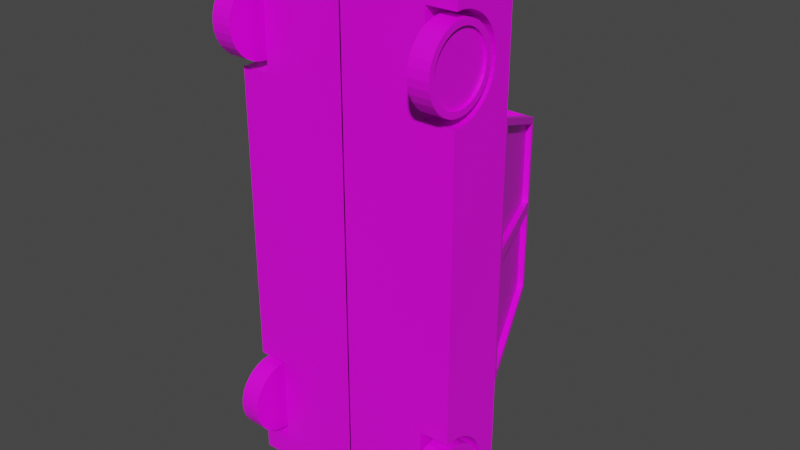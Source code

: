# Source: car.blend  (saved by Blender 2.80.75; exported with 4.5.12 LTS)
import bpy
from mathutils import Matrix  # noqa: F401  (used for matrix-valued properties, if any)

bpy.ops.wm.read_factory_settings(use_empty=True)
scene = bpy.context.scene
scene.name = 'Scene'

# ---- collections
col_collection = bpy.data.collections.new('Collection'); scene.collection.children.link(col_collection)

# ---- images (referenced by path relative to the original .blend; pixels are not part of the script)
import os
ASSET_DIR = os.environ.get("B2B_ASSET_DIR", "")  # directory of the original .blend (textures are referenced by path, not embedded)
HERE = os.path.dirname(os.path.abspath(__file__))  # packed textures are extracted next to this script under _unpacked/

def load_image(name, relpath, width, height, colorspace="sRGB"):
    """Load a texture the original file referenced (path relative to the .blend, or extracted next to this script)."""
    p = next((c for c in (os.path.join(HERE, relpath), os.path.join(ASSET_DIR, relpath)) if relpath and os.path.exists(c)), "")
    if p:
        img = bpy.data.images.load(p, check_existing=True)
        img.name = name
    else:  # same state as the original file: an image datablock whose file is absent (Cycles renders it pink)
        img = bpy.data.images.new(name, width, height)
        img.source = "FILE"
        img.filepath = "//" + (relpath or name)
    img.colorspace_settings.name = colorspace
    return img
img_cartex_png = load_image('carTex.png', 'carTex.png', 1024, 1024, 'sRGB')

# ---- materials (node trees are filled in below, after node groups)
mat_material = bpy.data.materials.new('Material')
mat_material.alpha_threshold = 0.0
mat_material.use_transparent_shadow = False
mat_material.line_color = (0.0, 0.0, 0.0, 1.0)

# ---- material node trees
mat_material.use_nodes = True; mat_material.node_tree.nodes.clear()
_N = mat_material.node_tree.nodes; _L = mat_material.node_tree.links
n0 = _N.new('ShaderNodeOutputMaterial'); n0.name = 'Material Output'; n0.location = (300, 300)
n1 = _N.new('ShaderNodeBsdfPrincipled'); n1.name = 'Principled BSDF'; n1.location = (10, 300)
n1.distribution = 'GGX'
n1.subsurface_method = 'BURLEY'
n1.inputs[2].default_value = 0.4
n1.inputs[3].default_value = 1.45
n1.inputs[27].default_value = (0.0, 0.0, 0.0, 1.0)
n1.inputs[28].default_value = 1.0
n2 = _N.new('ShaderNodeTexImage'); n2.name = 'Image Texture'; n2.location = (-280, 280)
n2.image = img_cartex_png
_L.new(n1.outputs[0], n0.inputs[0])
_L.new(n2.outputs[0], n1.inputs[0])
n0.is_active_output = True

# ---- world
world_world = bpy.data.worlds.new('World'); scene.world = world_world
world_world.use_nodes = True; world_world.node_tree.nodes.clear()
_N = world_world.node_tree.nodes; _L = world_world.node_tree.links
n0 = _N.new('ShaderNodeOutputWorld'); n0.name = 'World Output'; n0.location = (300, 300)
n1 = _N.new('ShaderNodeBackground'); n1.name = 'Background'; n1.location = (10, 300)
n1.inputs[0].default_value = (0.05088, 0.05088, 0.05088, 1.0)
_L.new(n1.outputs[0], n0.inputs[0])
n0.is_active_output = True
world_world.color = (0.05088, 0.05088, 0.05088)
world_world.use_sun_shadow = False
world_world.sun_shadow_jitter_overblur = 0.0

# ---- meshes
me_cube = bpy.data.meshes.new('Cube')
me_cube.from_pydata([(1.244, -0.4365, 2.127), (1.244, -0.4365, 3.463), (1.244, -0.3063, 3.45), (1.244, -0.181, 3.412), (1.244, -0.06558, 3.35), (1.244, 0.0356, 3.267), (1.244, 0.1186, 3.166), (1.244, 0.1803, 3.05), (1.244, 0.2183, 2.925), (1.244, 0.2312, 2.795), (1.244, 0.2183, 2.665), (1.244, 0.1803, 2.539), (1.244, 0.1186, 2.424), (1.244, 0.0356, 2.323), (1.244, -0.06558, 2.24), (1.244, -0.181, 2.178), (1.244, -0.3063, 2.14), (1.244, -0.4365, -3.522), (1.244, -0.4365, -2.186), (1.244, -0.3063, -2.199), (1.244, -0.181, -2.237), (1.244, -0.06558, -2.299), (1.244, 0.0356, -2.382), (1.244, 0.1186, -2.483), (1.244, 0.1803, -2.598), (1.244, 0.2183, -2.724), (1.244, 0.2312, -2.854), (1.244, 0.2183, -2.984), (1.244, 0.1803, -3.109), (1.244, 0.1186, -3.225), (1.244, 0.0356, -3.326), (1.244, -0.06558, -3.409), (1.244, -0.181, -3.471), (1.244, -0.3063, -3.509), (1.588, 0.1501, -3.862), (1.588, -0.1501, -3.862), (1.231, 0.1911, 3.862), (1.231, -0.1911, 3.862), (-0.009985, 0.5062, -3.862), (-0.009985, -0.5062, -3.862), (-0.009985, 0.5062, 3.862), (-0.009985, -0.5062, 3.862), (-0.009985, -0.5062, 1.963), (1.527, 0.6011, 1.925), (1.676, -0.5062, 1.963), (-0.009985, 0.5062, -1.754), (1.676, -0.5062, -1.754), (-0.009985, -0.5062, -1.754), (1.641, 0.591, -1.633), (1.055, 2.023, -1.2), (0.9502, 2.013, 1.361), (-0.00127, 2.013, 1.361), (-0.009985, 2.108, -1.269), (0.419, 0.1911, 3.862), (0.419, -0.1911, 3.862), (1.676, 0.5062, 3.862), (1.676, -0.5062, 3.862), (-0.009985, -0.5062, 0.1044), (1.642, 0.5875, 0.1884), (1.676, -0.5062, 0.1044), (1.054, 2.026, 0.1188), (-0.009985, 2.108, 0.02693), (1.676, 0.2312, -2.854), (1.676, 0.2183, -2.984), (1.676, 0.2183, -2.724), (1.676, 0.1803, -2.598), (1.676, 0.1186, -2.483), (1.676, 0.0356, -2.382), (1.676, -0.06558, -2.299), (1.676, -0.181, -2.237), (1.676, -0.3063, -2.199), (1.676, -0.4365, -2.186), (1.244, -0.5062, -2.193), (1.676, -0.5062, -2.193), (1.676, 0.1803, -3.109), (1.676, 0.1186, -3.225), (1.676, 0.0356, -3.326), (1.676, -0.06558, -3.409), (1.676, -0.181, -3.471), (1.676, -0.3063, -3.509), (1.676, -0.4365, -3.522), (1.244, -0.5062, -3.515), (1.676, -0.5062, -3.515), (1.676, 0.2312, 2.795), (1.676, 0.2183, 2.665), (1.676, 0.2183, 2.925), (1.676, 0.1803, 3.05), (1.676, 0.1186, 3.166), (1.676, 0.0356, 3.267), (1.676, -0.06558, 3.35), (1.676, -0.181, 3.412), (1.676, -0.3063, 3.45), (1.676, -0.4365, 3.463), (1.244, -0.5062, 3.456), (1.676, -0.5062, 3.456), (1.676, 0.1803, 2.539), (1.676, 0.1186, 2.424), (1.676, 0.0356, 2.323), (1.676, -0.06558, 2.24), (1.676, -0.181, 2.178), (1.676, -0.3063, 2.14), (1.676, -0.4365, 2.127), (1.244, -0.5062, 2.134), (1.676, -0.5062, 2.134), (0.3804, -0.2093, 3.913), (0.3804, 0.2093, 3.913), (1.27, 0.2093, 3.913), (1.27, -0.2093, 3.913), (0.4107, -0.195, 3.953), (0.4107, 0.195, 3.953), (1.24, 0.195, 3.953), (1.24, -0.195, 3.953), (1.642, 0.5875, 1.837), (-0.009985, 0.5062, 1.963), (1.054, 2.026, 1.262), (1.527, 0.5722, 1.853), (-0.00127, 1.984, 1.289), (0.9502, 1.984, 1.289), (1.641, 0.591, 0.008497), (1.676, 0.5062, 1.963), (1.055, 2.023, -0.06076), (1.021, 2.108, 1.323), (0.9426, 1.998, -1.303), (1.508, 0.6157, -1.721), (1.676, 0.5062, 0.1044), (1.021, 2.108, 0.02693), (1.574, 0.5595, 0.1884), (1.574, 0.5595, 1.837), (0.9855, 1.998, 0.1188), (0.9855, 1.998, 1.262), (0.987, 1.995, -1.2), (1.572, 0.563, -1.633), (1.572, 0.563, 0.008497), (0.987, 1.995, -0.06076), (1.676, 0.5062, -1.754), (1.021, 2.108, -1.269), (1.508, 0.5963, -1.657), (0.9426, 1.979, -1.239), (1.676, -0.5062, -3.862), (1.676, 0.5062, -3.862), (0.7939, -0.1501, -3.862), (0.7939, 0.1501, -3.862), (0.5774, -0.1501, -3.862), (1.191, 0.1501, -3.862), (1.191, -0.1501, -3.862), (0.5774, 0.1501, -3.862), (1.644, 0.1712, -3.934), (1.644, -0.1712, -3.934), (1.191, 0.1712, -3.934), (1.191, -0.1712, -3.934), (0.7382, -0.1712, -3.934), (0.7382, 0.1712, -3.934), (1.598, 0.154, -3.969), (1.598, -0.154, -3.969), (1.191, 0.154, -3.969), (1.191, -0.154, -3.969), (0.7836, -0.154, -3.969), (0.7836, 0.154, -3.969), (-1.244, -0.4365, 2.127), (-1.244, -0.4365, 3.463), (-1.244, -0.3063, 3.45), (-1.244, -0.181, 3.412), (-1.244, -0.06558, 3.35), (-1.244, 0.0356, 3.267), (-1.244, 0.1186, 3.166), (-1.244, 0.1803, 3.05), (-1.244, 0.2183, 2.925), (-1.244, 0.2312, 2.795), (-1.244, 0.2183, 2.665), (-1.244, 0.1803, 2.539), (-1.244, 0.1186, 2.424), (-1.244, 0.0356, 2.323), (-1.244, -0.06558, 2.24), (-1.244, -0.181, 2.178), (-1.244, -0.3063, 2.14), (-1.244, -0.4365, -3.522), (-1.244, -0.4365, -2.186), (-1.244, -0.3063, -2.199), (-1.244, -0.181, -2.237), (-1.244, -0.06558, -2.299), (-1.244, 0.0356, -2.382), (-1.244, 0.1186, -2.483), (-1.244, 0.1803, -2.598), (-1.244, 0.2183, -2.724), (-1.244, 0.2312, -2.854), (-1.244, 0.2183, -2.984), (-1.244, 0.1803, -3.109), (-1.244, 0.1186, -3.225), (-1.244, 0.0356, -3.326), (-1.244, -0.06558, -3.409), (-1.244, -0.181, -3.471), (-1.244, -0.3063, -3.509), (-1.588, 0.1501, -3.862), (-1.588, -0.1501, -3.862), (-1.231, 0.1911, 3.862), (-1.231, -0.1911, 3.862), (0.009985, 0.5062, -3.862), (0.009985, -0.5062, -3.862), (0.009985, 0.5062, 3.862), (0.009985, -0.5062, 3.862), (0.009985, -0.5062, 1.963), (-1.527, 0.6011, 1.925), (0.0, 0.6011, 1.925), (-1.676, -0.5062, 1.963), (0.009985, 0.5062, -1.754), (-1.676, -0.5062, -1.754), (0.009985, -0.5062, -1.754), (-1.641, 0.591, -1.633), (-1.055, 2.023, -1.2), (-0.9502, 2.013, 1.361), (0.00127, 2.013, 1.361), (0.009985, 2.108, -1.269), (-0.419, 0.1911, 3.862), (-0.419, -0.1911, 3.862), (-1.676, 0.5062, 3.862), (-1.676, -0.5062, 3.862), (0.009985, -0.5062, 0.1044), (-1.642, 0.5875, 0.1884), (-1.676, -0.5062, 0.1044), (-1.054, 2.026, 0.1188), (0.009985, 2.108, 0.02693), (-1.676, 0.2312, -2.854), (-1.676, 0.2183, -2.984), (-1.676, 0.2183, -2.724), (-1.676, 0.1803, -2.598), (-1.676, 0.1186, -2.483), (-1.676, 0.0356, -2.382), (-1.676, -0.06558, -2.299), (-1.676, -0.181, -2.237), (-1.676, -0.3063, -2.199), (-1.676, -0.4365, -2.186), (-1.244, -0.5062, -2.193), (-1.676, -0.5062, -2.193), (-1.676, 0.1803, -3.109), (-1.676, 0.1186, -3.225), (-1.676, 0.0356, -3.326), (-1.676, -0.06558, -3.409), (-1.676, -0.181, -3.471), (-1.676, -0.3063, -3.509), (-1.676, -0.4365, -3.522), (-1.244, -0.5062, -3.515), (-1.676, -0.5062, -3.515), (-1.676, 0.2312, 2.795), (-1.676, 0.2183, 2.665), (-1.676, 0.2183, 2.925), (-1.676, 0.1803, 3.05), (-1.676, 0.1186, 3.166), (-1.676, 0.0356, 3.267), (-1.676, -0.06558, 3.35), (-1.676, -0.181, 3.412), (-1.676, -0.3063, 3.45), (-1.676, -0.4365, 3.463), (-1.244, -0.5062, 3.456), (-1.676, -0.5062, 3.456), (-1.676, 0.1803, 2.539), (-1.676, 0.1186, 2.424), (-1.676, 0.0356, 2.323), (-1.676, -0.06558, 2.24), (-1.676, -0.181, 2.178), (-1.676, -0.3063, 2.14), (-1.676, -0.4365, 2.127), (-1.244, -0.5062, 2.134), (-1.676, -0.5062, 2.134), (-0.3804, -0.2093, 3.913), (-0.3804, 0.2093, 3.913), (-1.27, 0.2093, 3.913), (-1.27, -0.2093, 3.913), (-0.4107, -0.195, 3.953), (-0.4107, 0.195, 3.953), (-1.24, 0.195, 3.953), (-1.24, -0.195, 3.953), (-1.642, 0.5875, 1.837), (0.009985, 0.5062, 1.963), (0.0, 2.108, 1.323), (-1.054, 2.026, 1.262), (0.0, 0.5722, 1.853), (-1.527, 0.5722, 1.853), (0.00127, 1.984, 1.289), (-0.9502, 1.984, 1.289), (-1.641, 0.591, 0.008497), (-1.676, 0.5062, 1.963), (-1.055, 2.023, -0.06076), (-1.021, 2.108, 1.323), (-0.9426, 1.998, -1.303), (-1.508, 0.6157, -1.721), (-1.676, 0.5062, 0.1044), (-1.021, 2.108, 0.02693), (-1.574, 0.5595, 0.1884), (-1.574, 0.5595, 1.837), (-0.9855, 1.998, 0.1188), (-0.9855, 1.998, 1.262), (-0.987, 1.995, -1.2), (-1.572, 0.563, -1.633), (-1.572, 0.563, 0.008497), (-0.987, 1.995, -0.06076), (-1.676, 0.5062, -1.754), (0.0, 0.6157, -1.721), (-1.021, 2.108, -1.269), (0.0, 1.998, -1.303), (0.0, 0.5963, -1.657), (0.0, 1.979, -1.239), (-1.508, 0.5963, -1.657), (-0.9426, 1.979, -1.239), (-1.676, -0.5062, -3.862), (-1.676, 0.5062, -3.862), (0.0, -0.1501, -3.862), (0.0, 0.1501, -3.862), (-0.7939, -0.1501, -3.862), (-0.7939, 0.1501, -3.862), (-0.5774, -0.1501, -3.862), (-1.191, 0.1501, -3.862), (-1.191, -0.1501, -3.862), (-0.5774, 0.1501, -3.862), (-1.644, 0.1712, -3.934), (-1.644, -0.1712, -3.934), (-1.191, 0.1712, -3.934), (-1.191, -0.1712, -3.934), (-0.7382, -0.1712, -3.934), (-0.7382, 0.1712, -3.934), (-1.598, 0.154, -3.969), (-1.598, -0.154, -3.969), (-1.191, 0.154, -3.969), (-1.191, -0.154, -3.969), (-0.7836, -0.154, -3.969), (-0.7836, 0.154, -3.969)], [], [(0, 102, 103, 101), (1, 2, 91, 92), (2, 3, 90, 91), (3, 4, 89, 90), (4, 5, 88, 89), (5, 6, 87, 88), (6, 7, 86, 87), (7, 8, 85, 86), (8, 9, 83, 85), (9, 10, 84, 83), (10, 11, 95, 84), (11, 12, 96, 95), (12, 13, 97, 96), (13, 14, 98, 97), (14, 15, 99, 98), (15, 16, 100, 99), (16, 0, 101, 100), (0, 16, 15, 14, 13, 12, 11, 10, 9, 8, 7, 6, 5, 4, 3, 2, 1, 93, 102), (17, 81, 82, 80), (18, 19, 70, 71), (19, 20, 69, 70), (20, 21, 68, 69), (21, 22, 67, 68), (22, 23, 66, 67), (23, 24, 65, 66), (24, 25, 64, 65), (25, 26, 62, 64), (26, 27, 63, 62), (27, 28, 74, 63), (28, 29, 75, 74), (29, 30, 76, 75), (30, 31, 77, 76), (31, 32, 78, 77), (32, 33, 79, 78), (33, 17, 80, 79), (17, 33, 32, 31, 30, 29, 28, 27, 26, 25, 24, 23, 22, 21, 20, 19, 18, 72, 81), (119, 113, 40, 55), (53, 54, 104, 105), (42, 44, 103, 102, 93, 94, 56, 41), (56, 94, 92), (141, 143, 148, 151), (59, 124, 119, 44), (57, 59, 44, 42), (139, 38, 45, 134), (39, 138, 82, 81, 72, 73, 46, 47), (138, 139, 134, 46, 73, 71, 70, 69, 68, 67, 66, 65, 64, 62, 63, 74, 75, 76, 77, 78, 79, 80, 82), (125, 61, 273, 121), (122, 123, 136, 137), (114, 112, 127, 129), (54, 53, 40, 41), (36, 37, 56, 55), (53, 36, 55, 40), (37, 54, 41, 56), (48, 49, 130, 131), (135, 52, 61, 125), (47, 46, 59, 57), (46, 134, 124, 59), (72, 18, 71, 73), (93, 1, 92, 94), (104, 107, 111, 108), (36, 53, 105, 106), (54, 37, 107, 104), (37, 36, 106, 107), (111, 110, 109, 108), (107, 106, 110, 111), (106, 105, 109, 110), (105, 104, 108, 109), (88, 55, 56), (88, 56, 89), (89, 56, 90), (90, 56, 91), (91, 56, 92), (87, 55, 88), (86, 55, 87), (85, 55, 86), (119, 55, 85, 83), (119, 83, 84), (119, 84, 95), (119, 95, 96), (119, 96, 97), (119, 97, 98), (44, 119, 98, 99), (44, 99, 100), (44, 100, 101), (103, 44, 101), (43, 202, 113, 119), (51, 50, 121, 273), (50, 43, 119, 121), (50, 51, 116, 117), (115, 117, 116, 275), (43, 50, 117, 115), (202, 43, 115, 275), (58, 112, 119, 124), (114, 60, 125, 121), (112, 114, 121, 119), (60, 58, 124, 125), (49, 48, 134, 135), (48, 118, 124, 134), (120, 49, 135, 125), (118, 120, 125, 124), (132, 131, 130, 133), (127, 126, 128, 129), (120, 118, 132, 133), (112, 58, 126, 127), (118, 48, 131, 132), (58, 60, 128, 126), (60, 114, 129, 128), (49, 120, 133, 130), (296, 123, 134, 45), (122, 298, 52, 135), (136, 299, 300, 137), (123, 122, 135, 134), (298, 122, 137, 300), (123, 296, 299, 136), (305, 142, 140, 144, 35, 138, 39), (35, 34, 139, 138), (34, 143, 141, 145, 306, 38, 139), (142, 145, 141, 140), (305, 306, 145, 142), (143, 34, 146, 148), (148, 146, 152, 154), (150, 151, 157, 156), (140, 141, 151, 150), (144, 140, 150, 149), (35, 144, 149, 147), (34, 35, 147, 146), (155, 154, 152, 153), (156, 157, 154, 155), (151, 148, 154, 157), (149, 150, 156, 155), (146, 147, 153, 152), (147, 149, 155, 153), (158, 260, 262, 261), (159, 251, 250, 160), (160, 250, 249, 161), (161, 249, 248, 162), (162, 248, 247, 163), (163, 247, 246, 164), (164, 246, 245, 165), (165, 245, 244, 166), (166, 244, 242, 167), (167, 242, 243, 168), (168, 243, 254, 169), (169, 254, 255, 170), (170, 255, 256, 171), (171, 256, 257, 172), (172, 257, 258, 173), (173, 258, 259, 174), (174, 259, 260, 158), (158, 261, 252, 159, 160, 161, 162, 163, 164, 165, 166, 167, 168, 169, 170, 171, 172, 173, 174), (175, 239, 241, 240), (176, 230, 229, 177), (177, 229, 228, 178), (178, 228, 227, 179), (179, 227, 226, 180), (180, 226, 225, 181), (181, 225, 224, 182), (182, 224, 223, 183), (183, 223, 221, 184), (184, 221, 222, 185), (185, 222, 233, 186), (186, 233, 234, 187), (187, 234, 235, 188), (188, 235, 236, 189), (189, 236, 237, 190), (190, 237, 238, 191), (191, 238, 239, 175), (175, 240, 231, 176, 177, 178, 179, 180, 181, 182, 183, 184, 185, 186, 187, 188, 189, 190, 191), (280, 214, 198, 272), (212, 264, 263, 213), (200, 199, 215, 253, 252, 261, 262, 203), (215, 251, 253), (308, 318, 315, 310), (218, 203, 280, 285), (216, 200, 203, 218), (304, 295, 204, 196), (197, 206, 205, 232, 231, 240, 241, 303), (303, 241, 239, 238, 237, 236, 235, 234, 233, 222, 221, 223, 224, 225, 226, 227, 228, 229, 230, 232, 205, 295, 304), (286, 282, 273, 220), (283, 302, 301, 284), (274, 290, 288, 271), (213, 199, 198, 212), (194, 214, 215, 195), (212, 198, 214, 194), (195, 215, 199, 213), (207, 292, 291, 208), (297, 286, 220, 211), (206, 216, 218, 205), (205, 218, 285, 295), (231, 232, 230, 176), (252, 253, 251, 159), (263, 267, 270, 266), (194, 265, 264, 212), (213, 263, 266, 195), (195, 266, 265, 194), (270, 267, 268, 269), (266, 270, 269, 265), (265, 269, 268, 264), (264, 268, 267, 263), (247, 215, 214), (247, 248, 215), (248, 249, 215), (249, 250, 215), (250, 251, 215), (246, 247, 214), (245, 246, 214), (244, 245, 214), (280, 242, 244, 214), (280, 243, 242), (280, 254, 243), (280, 255, 254), (280, 256, 255), (280, 257, 256), (203, 258, 257, 280), (203, 259, 258), (203, 260, 259), (262, 260, 203), (201, 280, 272, 202), (210, 273, 282, 209), (209, 282, 280, 201), (209, 278, 277, 210), (276, 275, 277, 278), (201, 276, 278, 209), (202, 275, 276, 201), (217, 285, 280, 271), (274, 282, 286, 219), (271, 280, 282, 274), (219, 286, 285, 217), (208, 297, 295, 207), (207, 295, 285, 279), (281, 286, 297, 208), (279, 285, 286, 281), (293, 294, 291, 292), (288, 290, 289, 287), (281, 294, 293, 279), (271, 288, 287, 217), (279, 293, 292, 207), (217, 287, 289, 219), (219, 289, 290, 274), (208, 291, 294, 281), (296, 204, 295, 284), (283, 297, 211, 298), (301, 302, 300, 299), (284, 295, 297, 283), (298, 300, 302, 283), (284, 301, 299, 296), (305, 197, 303, 193, 311, 307, 309), (193, 303, 304, 192), (192, 304, 196, 306, 312, 308, 310), (309, 307, 308, 312), (305, 309, 312, 306), (310, 315, 313, 192), (315, 321, 319, 313), (317, 323, 324, 318), (307, 317, 318, 308), (311, 316, 317, 307), (193, 314, 316, 311), (192, 313, 314, 193), (322, 320, 319, 321), (323, 322, 321, 324), (318, 324, 321, 315), (316, 322, 323, 317), (313, 319, 320, 314), (314, 320, 322, 316)])
_uv = me_cube.uv_layers.new(name='UVMap')
_uv.uv.foreach_set('vector', [0.4925, 0.03125, 0.4917, 0.03125, 0.4917, 0.05128, 0.4925, 0.05128, 0.4688, 0.03125, 0.4673, 0.03125, 0.4673, 0.05128, 0.4688, 0.05128, 0.4673, 0.03125, 0.4658, 0.03125, 0.4658, 0.05128, 0.4673, 0.05128, 0.4658, 0.03125, 0.4643, 0.03125, 0.4643, 0.05128, 0.4658, 0.05128, 0.4643, 0.03125, 0.4628, 0.03125, 0.4628, 0.05128, 0.4643, 0.05128, 0.4628, 0.03125, 0.4613, 0.03125, 0.4613, 0.05128, 0.4628, 0.05128, 0.4613, 0.03125, 0.4598, 0.03125, 0.4598, 0.05128, 0.4613, 0.05128, 0.4598, 0.03125, 0.4583, 0.03125, 0.4583, 0.05128, 0.4598, 0.05128, 0.4583, 0.03125, 0.4569, 0.03125, 0.4569, 0.05128, 0.4583, 0.05128, 0.4569, 0.03125, 0.4554, 0.03125, 0.4554, 0.05128, 0.4569, 0.05128, 0.4554, 0.03125, 0.4539, 0.03125, 0.4539, 0.05128, 0.4554, 0.05128, 0.4539, 0.03125, 0.4524, 0.03125, 0.4524, 0.05128, 0.4539, 0.05128, 0.4524, 0.03125, 0.4509, 0.03125, 0.4509, 0.05128, 0.4524, 0.05128, 0.4509, 0.03125, 0.4494, 0.03125, 0.4494, 0.05128, 0.4509, 0.05128, 0.4494, 0.03125, 0.4479, 0.03125, 0.4479, 0.05128, 0.4494, 0.05128, 0.4479, 0.03125, 0.4464, 0.03125, 0.4464, 0.05128, 0.4479, 0.05128, 0.4464, 0.03125, 0.445, 0.03125, 0.445, 0.05128, 0.4464, 0.05128, 0.4806, 0.03077, 0.4784, 0.03055, 0.4763, 0.0299, 0.4743, 0.02885, 0.4726, 0.02743, 0.4712, 0.0257, 0.4701, 0.02372, 0.4694, 0.02158, 0.4692, 0.01935, 0.4694, 0.01713, 0.4701, 0.01498, 0.4712, 0.01301, 0.4726, 0.01128, 0.4743, 0.009859, 0.4763, 0.008804, 0.4784, 0.008154, 0.4806, 0.007935, 0.4818, 0.008052, 0.4818, 0.03066, 0.4925, 0.03125, 0.4917, 0.03125, 0.4917, 0.05128, 0.4925, 0.05128, 0.4688, 0.03125, 0.4673, 0.03125, 0.4673, 0.05128, 0.4688, 0.05128, 0.4673, 0.03125, 0.4658, 0.03125, 0.4658, 0.05128, 0.4673, 0.05128, 0.4658, 0.03125, 0.4643, 0.03125, 0.4643, 0.05128, 0.4658, 0.05128, 0.4643, 0.03125, 0.4628, 0.03125, 0.4628, 0.05128, 0.4643, 0.05128, 0.4628, 0.03125, 0.4613, 0.03125, 0.4613, 0.05128, 0.4628, 0.05128, 0.4613, 0.03125, 0.4598, 0.03125, 0.4598, 0.05128, 0.4613, 0.05128, 0.4598, 0.03125, 0.4583, 0.03125, 0.4583, 0.05128, 0.4598, 0.05128, 0.4583, 0.03125, 0.4569, 0.03125, 0.4569, 0.05128, 0.4583, 0.05128, 0.4569, 0.03125, 0.4554, 0.03125, 0.4554, 0.05128, 0.4569, 0.05128, 0.4554, 0.03125, 0.4539, 0.03125, 0.4539, 0.05128, 0.4554, 0.05128, 0.4539, 0.03125, 0.4524, 0.03125, 0.4524, 0.05128, 0.4539, 0.05128, 0.4524, 0.03125, 0.4509, 0.03125, 0.4509, 0.05128, 0.4524, 0.05128, 0.4509, 0.03125, 0.4494, 0.03125, 0.4494, 0.05128, 0.4509, 0.05128, 0.4494, 0.03125, 0.4479, 0.03125, 0.4479, 0.05128, 0.4494, 0.05128, 0.4479, 0.03125, 0.4464, 0.03125, 0.4464, 0.05128, 0.4479, 0.05128, 0.4464, 0.03125, 0.445, 0.03125, 0.445, 0.05128, 0.4464, 0.05128, 0.4806, 0.03077, 0.4784, 0.03055, 0.4763, 0.0299, 0.4743, 0.02885, 0.4726, 0.02743, 0.4712, 0.0257, 0.4701, 0.02372, 0.4694, 0.02158, 0.4692, 0.01935, 0.4694, 0.01713, 0.4701, 0.01498, 0.4712, 0.01301, 0.4726, 0.01128, 0.4743, 0.009859, 0.4763, 0.008804, 0.4784, 0.008154, 0.4806, 0.007935, 0.4818, 0.008052, 0.4818, 0.03066, 0.4628, 0.01544, 0.4747, 0.01544, 0.4747, 0.01935, 0.4628, 0.01935, 0.6181, 0.1012, 0.6109, 0.1012, 0.6109, 0.1012, 0.6181, 0.1012, 0.4628, 0.05113, 0.4747, 0.05113, 0.4747, 0.05148, 0.4717, 0.05148, 0.4717, 0.0542, 0.4747, 0.0542, 0.4747, 0.05504, 0.4628, 0.05504, 0.4509, 0.04315, 0.4509, 0.04231, 0.4517, 0.04232, 0.0339, 0.217, 0.0339, 0.2191, 0.0339, 0.2191, 0.0339, 0.217, 0.4509, 0.03724, 0.4628, 0.03724, 0.4628, 0.03924, 0.4509, 0.03924, 0.4628, 0.04913, 0.4747, 0.04913, 0.4747, 0.05113, 0.4628, 0.05113, 0.4628, 0.007459, 0.4747, 0.007459, 0.4747, 0.01145, 0.4628, 0.01145, 0.4628, 0.04315, 0.4747, 0.04315, 0.4747, 0.0438, 0.4717, 0.0438, 0.4717, 0.04631, 0.4747, 0.04631, 0.4747, 0.04714, 0.4628, 0.04714, 0.4509, 0.03125, 0.4628, 0.03125, 0.4628, 0.03524, 0.4509, 0.03524, 0.4509, 0.03441, 0.4517, 0.03442, 0.4533, 0.0344, 0.4547, 0.03433, 0.4561, 0.03421, 0.4573, 0.03405, 0.4582, 0.03386, 0.459, 0.03364, 0.4594, 0.03341, 0.4596, 0.03316, 0.4594, 0.03291, 0.459, 0.03268, 0.4582, 0.03246, 0.4573, 0.03227, 0.4561, 0.03211, 0.4547, 0.03199, 0.4533, 0.03192, 0.4517, 0.03189, 0.4509, 0.03191, 0.4489, 0.0204, 0.4886, 0.0204, 0.4886, 0.02707, 0.4489, 0.02707, 0.4641, 0.01145, 0.4637, 0.01145, 0.4637, 0.01145, 0.4641, 0.01145, 0.4628, 0.0391, 0.4628, 0.03913, 0.4628, 0.03913, 0.4628, 0.0391, 0.4652, 0.02985, 0.4723, 0.02985, 0.4747, 0.03125, 0.4628, 0.03125, 0.4723, 0.02076, 0.4652, 0.02076, 0.4628, 0.01935, 0.4747, 0.01935, 0.4723, 0.02985, 0.4723, 0.02076, 0.4747, 0.01935, 0.4747, 0.03125, 0.4652, 0.02076, 0.4652, 0.02985, 0.4628, 0.03125, 0.4628, 0.01935, 0.4628, 0.03535, 0.4628, 0.03538, 0.4628, 0.03538, 0.4628, 0.03535, 0.4489, 0.01374, 0.4886, 0.01374, 0.4886, 0.0204, 0.4489, 0.0204, 0.4628, 0.04714, 0.4747, 0.04714, 0.4747, 0.04913, 0.4628, 0.04913, 0.4509, 0.03524, 0.4628, 0.03524, 0.4628, 0.03724, 0.4509, 0.03724, 0.4695, 0.03125, 0.4688, 0.03125, 0.4688, 0.05128, 0.4695, 0.05128, 0.4695, 0.03125, 0.4688, 0.03125, 0.4688, 0.05128, 0.4695, 0.05128, 0.6109, 0.1012, 0.6109, 0.09206, 0.6109, 0.09206, 0.6109, 0.1012, 0.5755, 0.2795, 0.5755, 0.4705, 0.5755, 0.4705, 0.5755, 0.2795, 0.6109, 0.1012, 0.6109, 0.09206, 0.6109, 0.09206, 0.6109, 0.1012, 0.6109, 0.09206, 0.6181, 0.09206, 0.6181, 0.09206, 0.6109, 0.09206, 0.6109, 0.09206, 0.6181, 0.09206, 0.6181, 0.1012, 0.6109, 0.1012, 0.6109, 0.09206, 0.6181, 0.09206, 0.6181, 0.09206, 0.6109, 0.09206, 0.6181, 0.09206, 0.6181, 0.1012, 0.6181, 0.1012, 0.6181, 0.09206, 0.6181, 0.1012, 0.6109, 0.1012, 0.6109, 0.1012, 0.6181, 0.1012, 0.4573, 0.04192, 0.4628, 0.04315, 0.4509, 0.04315, 0.4573, 0.04192, 0.4509, 0.04315, 0.4561, 0.04209, 0.4561, 0.04209, 0.4509, 0.04315, 0.4547, 0.04222, 0.4547, 0.04222, 0.4509, 0.04315, 0.4533, 0.0423, 0.4533, 0.0423, 0.4509, 0.04315, 0.4517, 0.04232, 0.4582, 0.04171, 0.4628, 0.04315, 0.4573, 0.04192, 0.459, 0.04147, 0.4628, 0.04315, 0.4582, 0.04171, 0.4594, 0.04122, 0.4628, 0.04315, 0.459, 0.04147, 0.4628, 0.03924, 0.4628, 0.04315, 0.4594, 0.04122, 0.4596, 0.04095, 0.4628, 0.03924, 0.4596, 0.04095, 0.4594, 0.04068, 0.4628, 0.03924, 0.4594, 0.04068, 0.459, 0.04042, 0.4628, 0.03924, 0.459, 0.04042, 0.4582, 0.04018, 0.4628, 0.03924, 0.4582, 0.04018, 0.4573, 0.03998, 0.4628, 0.03924, 0.4573, 0.03998, 0.4561, 0.03981, 0.4509, 0.03924, 0.4628, 0.03924, 0.4561, 0.03981, 0.4547, 0.03968, 0.4509, 0.03924, 0.4547, 0.03968, 0.4533, 0.0396, 0.4509, 0.03924, 0.4533, 0.0396, 0.4517, 0.03957, 0.4509, 0.03959, 0.4509, 0.03924, 0.4517, 0.03957, 0.4636, 0.01544, 0.4739, 0.01544, 0.4747, 0.01544, 0.4628, 0.01544, 0.4736, 0.01544, 0.4639, 0.01544, 0.4628, 0.01544, 0.4747, 0.01544, 0.4639, 0.01544, 0.4636, 0.01544, 0.4628, 0.01544, 0.4628, 0.01544, 0.4639, 0.01544, 0.4736, 0.01544, 0.4736, 0.01544, 0.4639, 0.01544, 0.5225, 0.6448, 0.5228, 0.6448, 0.5325, 0.6448, 0.5328, 0.6448, 0.4636, 0.01544, 0.4639, 0.01544, 0.4639, 0.01544, 0.4636, 0.01544, 0.4739, 0.01544, 0.4636, 0.01544, 0.4636, 0.01544, 0.4739, 0.01544, 0.4628, 0.03734, 0.4628, 0.03913, 0.4628, 0.03924, 0.4628, 0.03724, 0.4628, 0.0391, 0.4628, 0.03737, 0.4628, 0.03724, 0.4628, 0.03924, 0.4628, 0.03913, 0.4628, 0.0391, 0.4628, 0.03924, 0.4628, 0.03924, 0.4628, 0.03737, 0.4628, 0.03734, 0.4628, 0.03724, 0.4628, 0.03724, 0.4628, 0.03538, 0.4628, 0.03535, 0.4628, 0.03524, 0.4628, 0.03524, 0.4628, 0.03535, 0.4628, 0.03713, 0.4628, 0.03724, 0.4628, 0.03524, 0.4628, 0.03711, 0.4628, 0.03538, 0.4628, 0.03524, 0.4628, 0.03724, 0.4628, 0.03713, 0.4628, 0.03711, 0.4628, 0.03724, 0.4628, 0.03724, 0.5217, 0.6665, 0.5217, 0.6647, 0.5217, 0.6648, 0.5217, 0.6665, 0.5217, 0.6685, 0.5217, 0.6667, 0.5217, 0.6667, 0.5217, 0.6685, 0.4628, 0.03711, 0.4628, 0.03713, 0.4628, 0.03713, 0.4628, 0.03711, 0.4628, 0.03913, 0.4628, 0.03734, 0.4628, 0.03734, 0.4628, 0.03913, 0.4628, 0.03713, 0.4628, 0.03535, 0.4628, 0.03535, 0.4628, 0.03713, 0.4628, 0.03734, 0.4628, 0.03737, 0.4628, 0.03737, 0.4628, 0.03734, 0.4628, 0.03737, 0.4628, 0.0391, 0.4628, 0.0391, 0.4628, 0.03737, 0.4628, 0.03538, 0.4628, 0.03711, 0.4628, 0.03711, 0.4628, 0.03538, 0.4738, 0.01145, 0.4637, 0.01145, 0.4628, 0.01145, 0.4747, 0.01145, 0.4641, 0.01145, 0.4735, 0.01145, 0.4747, 0.01145, 0.4628, 0.01145, 0.5226, 0.6408, 0.5327, 0.6408, 0.5324, 0.6408, 0.523, 0.6408, 0.4637, 0.01145, 0.4641, 0.01145, 0.4628, 0.01145, 0.4628, 0.01145, 0.4735, 0.01145, 0.4641, 0.01145, 0.4641, 0.01145, 0.4735, 0.01145, 0.4637, 0.01145, 0.4738, 0.01145, 0.4738, 0.01145, 0.4637, 0.01145, 0.4778, 0.03313, 0.4778, 0.03517, 0.4778, 0.0372, 0.4778, 0.03923, 0.4778, 0.04126, 0.4747, 0.04315, 0.4747, 0.03125, 0.4778, 0.04126, 0.4835, 0.04126, 0.4866, 0.04315, 0.4747, 0.04315, 0.4835, 0.04126, 0.4835, 0.03923, 0.4835, 0.0372, 0.4835, 0.03517, 0.4835, 0.03313, 0.4866, 0.03125, 0.4866, 0.04315, 0.4778, 0.03517, 0.4835, 0.03517, 0.4835, 0.0372, 0.4778, 0.0372, 0.8995, 0.7757, 0.9051, 0.7757, 0.9051, 0.7777, 0.8995, 0.7777, 0.0339, 0.2191, 0.0339, 0.2211, 0.0339, 0.2211, 0.0339, 0.2191, 0.0339, 0.2191, 0.0339, 0.2211, 0.0339, 0.2211, 0.0339, 0.2191, 0.02828, 0.217, 0.0339, 0.217, 0.0339, 0.217, 0.02828, 0.217, 0.02828, 0.217, 0.0339, 0.217, 0.0339, 0.217, 0.02828, 0.217, 0.02828, 0.2191, 0.02828, 0.217, 0.02828, 0.217, 0.02828, 0.2191, 0.02828, 0.2211, 0.02828, 0.2191, 0.02828, 0.2191, 0.02828, 0.2211, 0.0339, 0.2211, 0.02828, 0.2211, 0.02828, 0.2211, 0.0339, 0.2211, 0.02828, 0.2191, 0.0339, 0.2191, 0.0339, 0.2211, 0.02828, 0.2211, 0.02828, 0.217, 0.0339, 0.217, 0.0339, 0.2191, 0.02828, 0.2191, 0.0339, 0.217, 0.0339, 0.2191, 0.0339, 0.2191, 0.0339, 0.217, 0.02828, 0.2191, 0.02828, 0.217, 0.02828, 0.217, 0.02828, 0.2191, 0.0339, 0.2211, 0.02828, 0.2211, 0.02828, 0.2211, 0.0339, 0.2211, 0.02828, 0.2211, 0.02828, 0.2191, 0.02828, 0.2191, 0.02828, 0.2211, 0.4925, 0.03125, 0.4925, 0.05128, 0.4917, 0.05128, 0.4917, 0.03125, 0.4688, 0.03125, 0.4688, 0.05128, 0.4673, 0.05128, 0.4673, 0.03125, 0.4673, 0.03125, 0.4673, 0.05128, 0.4658, 0.05128, 0.4658, 0.03125, 0.4658, 0.03125, 0.4658, 0.05128, 0.4643, 0.05128, 0.4643, 0.03125, 0.4643, 0.03125, 0.4643, 0.05128, 0.4628, 0.05128, 0.4628, 0.03125, 0.4628, 0.03125, 0.4628, 0.05128, 0.4613, 0.05128, 0.4613, 0.03125, 0.4613, 0.03125, 0.4613, 0.05128, 0.4598, 0.05128, 0.4598, 0.03125, 0.4598, 0.03125, 0.4598, 0.05128, 0.4583, 0.05128, 0.4583, 0.03125, 0.4583, 0.03125, 0.4583, 0.05128, 0.4569, 0.05128, 0.4569, 0.03125, 0.4569, 0.03125, 0.4569, 0.05128, 0.4554, 0.05128, 0.4554, 0.03125, 0.4554, 0.03125, 0.4554, 0.05128, 0.4539, 0.05128, 0.4539, 0.03125, 0.4539, 0.03125, 0.4539, 0.05128, 0.4524, 0.05128, 0.4524, 0.03125, 0.4524, 0.03125, 0.4524, 0.05128, 0.4509, 0.05128, 0.4509, 0.03125, 0.4509, 0.03125, 0.4509, 0.05128, 0.4494, 0.05128, 0.4494, 0.03125, 0.4494, 0.03125, 0.4494, 0.05128, 0.4479, 0.05128, 0.4479, 0.03125, 0.4479, 0.03125, 0.4479, 0.05128, 0.4464, 0.05128, 0.4464, 0.03125, 0.4464, 0.03125, 0.4464, 0.05128, 0.445, 0.05128, 0.445, 0.03125, 0.4806, 0.03077, 0.4818, 0.03066, 0.4818, 0.008052, 0.4806, 0.007935, 0.4784, 0.008154, 0.4763, 0.008804, 0.4743, 0.009859, 0.4726, 0.01128, 0.4712, 0.01301, 0.4701, 0.01498, 0.4694, 0.01713, 0.4692, 0.01935, 0.4694, 0.02158, 0.4701, 0.02372, 0.4712, 0.0257, 0.4726, 0.02743, 0.4743, 0.02885, 0.4763, 0.0299, 0.4784, 0.03055, 0.4925, 0.03125, 0.4925, 0.05128, 0.4917, 0.05128, 0.4917, 0.03125, 0.4688, 0.03125, 0.4688, 0.05128, 0.4673, 0.05128, 0.4673, 0.03125, 0.4673, 0.03125, 0.4673, 0.05128, 0.4658, 0.05128, 0.4658, 0.03125, 0.4658, 0.03125, 0.4658, 0.05128, 0.4643, 0.05128, 0.4643, 0.03125, 0.4643, 0.03125, 0.4643, 0.05128, 0.4628, 0.05128, 0.4628, 0.03125, 0.4628, 0.03125, 0.4628, 0.05128, 0.4613, 0.05128, 0.4613, 0.03125, 0.4613, 0.03125, 0.4613, 0.05128, 0.4598, 0.05128, 0.4598, 0.03125, 0.4598, 0.03125, 0.4598, 0.05128, 0.4583, 0.05128, 0.4583, 0.03125, 0.4583, 0.03125, 0.4583, 0.05128, 0.4569, 0.05128, 0.4569, 0.03125, 0.4569, 0.03125, 0.4569, 0.05128, 0.4554, 0.05128, 0.4554, 0.03125, 0.4554, 0.03125, 0.4554, 0.05128, 0.4539, 0.05128, 0.4539, 0.03125, 0.4539, 0.03125, 0.4539, 0.05128, 0.4524, 0.05128, 0.4524, 0.03125, 0.4524, 0.03125, 0.4524, 0.05128, 0.4509, 0.05128, 0.4509, 0.03125, 0.4509, 0.03125, 0.4509, 0.05128, 0.4494, 0.05128, 0.4494, 0.03125, 0.4494, 0.03125, 0.4494, 0.05128, 0.4479, 0.05128, 0.4479, 0.03125, 0.4479, 0.03125, 0.4479, 0.05128, 0.4464, 0.05128, 0.4464, 0.03125, 0.4464, 0.03125, 0.4464, 0.05128, 0.445, 0.05128, 0.445, 0.03125, 0.4806, 0.03077, 0.4818, 0.03066, 0.4818, 0.008052, 0.4806, 0.007935, 0.4784, 0.008154, 0.4763, 0.008804, 0.4743, 0.009859, 0.4726, 0.01128, 0.4712, 0.01301, 0.4701, 0.01498, 0.4694, 0.01713, 0.4692, 0.01935, 0.4694, 0.02158, 0.4701, 0.02372, 0.4712, 0.0257, 0.4726, 0.02743, 0.4743, 0.02885, 0.4763, 0.0299, 0.4784, 0.03055, 0.4628, 0.01544, 0.4628, 0.01935, 0.4747, 0.01935, 0.4747, 0.01544, 0.6181, 0.1012, 0.6181, 0.1012, 0.6109, 0.1012, 0.6109, 0.1012, 0.4628, 0.05113, 0.4628, 0.05504, 0.4747, 0.05504, 0.4747, 0.0542, 0.4717, 0.0542, 0.4717, 0.05148, 0.4747, 0.05148, 0.4747, 0.05113, 0.4509, 0.04315, 0.4517, 0.04232, 0.4509, 0.04231, 0.0339, 0.217, 0.0339, 0.217, 0.0339, 0.2191, 0.0339, 0.2191, 0.4509, 0.03724, 0.4509, 0.03924, 0.4628, 0.03924, 0.4628, 0.03724, 0.4628, 0.04913, 0.4628, 0.05113, 0.4747, 0.05113, 0.4747, 0.04913, 0.4628, 0.007459, 0.4628, 0.01145, 0.4747, 0.01145, 0.4747, 0.007459, 0.4628, 0.04315, 0.4628, 0.04714, 0.4747, 0.04714, 0.4747, 0.04631, 0.4717, 0.04631, 0.4717, 0.0438, 0.4747, 0.0438, 0.4747, 0.04315, 0.4509, 0.03125, 0.4509, 0.03191, 0.4517, 0.03189, 0.4533, 0.03192, 0.4547, 0.03199, 0.4561, 0.03211, 0.4573, 0.03227, 0.4582, 0.03246, 0.459, 0.03268, 0.4594, 0.03291, 0.4596, 0.03316, 0.4594, 0.03341, 0.459, 0.03364, 0.4582, 0.03386, 0.4573, 0.03405, 0.4561, 0.03421, 0.4547, 0.03433, 0.4533, 0.0344, 0.4517, 0.03442, 0.4509, 0.03441, 0.4509, 0.03524, 0.4628, 0.03524, 0.4628, 0.03125, 0.4489, 0.0204, 0.4489, 0.02707, 0.4886, 0.02707, 0.4886, 0.0204, 0.4641, 0.01145, 0.4641, 0.01145, 0.4637, 0.01145, 0.4637, 0.01145, 0.4628, 0.0391, 0.4628, 0.0391, 0.4628, 0.03913, 0.4628, 0.03913, 0.4652, 0.02985, 0.4628, 0.03125, 0.4747, 0.03125, 0.4723, 0.02985, 0.4723, 0.02076, 0.4747, 0.01935, 0.4628, 0.01935, 0.4652, 0.02076, 0.4723, 0.02985, 0.4747, 0.03125, 0.4747, 0.01935, 0.4723, 0.02076, 0.4652, 0.02076, 0.4628, 0.01935, 0.4628, 0.03125, 0.4652, 0.02985, 0.4628, 0.03535, 0.4628, 0.03535, 0.4628, 0.03538, 0.4628, 0.03538, 0.4489, 0.01374, 0.4489, 0.0204, 0.4886, 0.0204, 0.4886, 0.01374, 0.4628, 0.04714, 0.4628, 0.04913, 0.4747, 0.04913, 0.4747, 0.04714, 0.4509, 0.03524, 0.4509, 0.03724, 0.4628, 0.03724, 0.4628, 0.03524, 0.4695, 0.03125, 0.4695, 0.05128, 0.4688, 0.05128, 0.4688, 0.03125, 0.4695, 0.03125, 0.4695, 0.05128, 0.4688, 0.05128, 0.4688, 0.03125, 0.6109, 0.1012, 0.6109, 0.1012, 0.6109, 0.09206, 0.6109, 0.09206, 0.5755, 0.2795, 0.5755, 0.2795, 0.5755, 0.4705, 0.5755, 0.4705, 0.6109, 0.1012, 0.6109, 0.1012, 0.6109, 0.09206, 0.6109, 0.09206, 0.6109, 0.09206, 0.6109, 0.09206, 0.6181, 0.09206, 0.6181, 0.09206, 0.6109, 0.09206, 0.6109, 0.1012, 0.6181, 0.1012, 0.6181, 0.09206, 0.6109, 0.09206, 0.6109, 0.09206, 0.6181, 0.09206, 0.6181, 0.09206, 0.6181, 0.09206, 0.6181, 0.09206, 0.6181, 0.1012, 0.6181, 0.1012, 0.6181, 0.1012, 0.6181, 0.1012, 0.6109, 0.1012, 0.6109, 0.1012, 0.4573, 0.04192, 0.4509, 0.04315, 0.4628, 0.04315, 0.4573, 0.04192, 0.4561, 0.04209, 0.4509, 0.04315, 0.4561, 0.04209, 0.4547, 0.04222, 0.4509, 0.04315, 0.4547, 0.04222, 0.4533, 0.0423, 0.4509, 0.04315, 0.4533, 0.0423, 0.4517, 0.04232, 0.4509, 0.04315, 0.4582, 0.04171, 0.4573, 0.04192, 0.4628, 0.04315, 0.459, 0.04147, 0.4582, 0.04171, 0.4628, 0.04315, 0.4594, 0.04122, 0.459, 0.04147, 0.4628, 0.04315, 0.4628, 0.03924, 0.4596, 0.04095, 0.4594, 0.04122, 0.4628, 0.04315, 0.4628, 0.03924, 0.4594, 0.04068, 0.4596, 0.04095, 0.4628, 0.03924, 0.459, 0.04042, 0.4594, 0.04068, 0.4628, 0.03924, 0.4582, 0.04018, 0.459, 0.04042, 0.4628, 0.03924, 0.4573, 0.03998, 0.4582, 0.04018, 0.4628, 0.03924, 0.4561, 0.03981, 0.4573, 0.03998, 0.4509, 0.03924, 0.4547, 0.03968, 0.4561, 0.03981, 0.4628, 0.03924, 0.4509, 0.03924, 0.4533, 0.0396, 0.4547, 0.03968, 0.4509, 0.03924, 0.4517, 0.03957, 0.4533, 0.0396, 0.4509, 0.03959, 0.4517, 0.03957, 0.4509, 0.03924, 0.4636, 0.01544, 0.4628, 0.01544, 0.4747, 0.01544, 0.4739, 0.01544, 0.4736, 0.01544, 0.4747, 0.01544, 0.4628, 0.01544, 0.4639, 0.01544, 0.4639, 0.01544, 0.4628, 0.01544, 0.4628, 0.01544, 0.4636, 0.01544, 0.4639, 0.01544, 0.4639, 0.01544, 0.4736, 0.01544, 0.4736, 0.01544, 0.5225, 0.6448, 0.5328, 0.6448, 0.5325, 0.6448, 0.5228, 0.6448, 0.4636, 0.01544, 0.4636, 0.01544, 0.4639, 0.01544, 0.4639, 0.01544, 0.4739, 0.01544, 0.4739, 0.01544, 0.4636, 0.01544, 0.4636, 0.01544, 0.4628, 0.03734, 0.4628, 0.03724, 0.4628, 0.03924, 0.4628, 0.03913, 0.4628, 0.0391, 0.4628, 0.03924, 0.4628, 0.03724, 0.4628, 0.03737, 0.4628, 0.03913, 0.4628, 0.03924, 0.4628, 0.03924, 0.4628, 0.0391, 0.4628, 0.03737, 0.4628, 0.03724, 0.4628, 0.03724, 0.4628, 0.03734, 0.4628, 0.03538, 0.4628, 0.03524, 0.4628, 0.03524, 0.4628, 0.03535, 0.4628, 0.03535, 0.4628, 0.03524, 0.4628, 0.03724, 0.4628, 0.03713, 0.4628, 0.03711, 0.4628, 0.03724, 0.4628, 0.03524, 0.4628, 0.03538, 0.4628, 0.03713, 0.4628, 0.03724, 0.4628, 0.03724, 0.4628, 0.03711, 0.5217, 0.6665, 0.5217, 0.6665, 0.5217, 0.6648, 0.5217, 0.6647, 0.5217, 0.6685, 0.5217, 0.6685, 0.5217, 0.6667, 0.5217, 0.6667, 0.4628, 0.03711, 0.4628, 0.03711, 0.4628, 0.03713, 0.4628, 0.03713, 0.4628, 0.03913, 0.4628, 0.03913, 0.4628, 0.03734, 0.4628, 0.03734, 0.4628, 0.03713, 0.4628, 0.03713, 0.4628, 0.03535, 0.4628, 0.03535, 0.4628, 0.03734, 0.4628, 0.03734, 0.4628, 0.03737, 0.4628, 0.03737, 0.4628, 0.03737, 0.4628, 0.03737, 0.4628, 0.0391, 0.4628, 0.0391, 0.4628, 0.03538, 0.4628, 0.03538, 0.4628, 0.03711, 0.4628, 0.03711, 0.4738, 0.01145, 0.4747, 0.01145, 0.4628, 0.01145, 0.4637, 0.01145, 0.4641, 0.01145, 0.4628, 0.01145, 0.4747, 0.01145, 0.4735, 0.01145, 0.5226, 0.6408, 0.523, 0.6408, 0.5324, 0.6408, 0.5327, 0.6408, 0.4637, 0.01145, 0.4628, 0.01145, 0.4628, 0.01145, 0.4641, 0.01145, 0.4735, 0.01145, 0.4735, 0.01145, 0.4641, 0.01145, 0.4641, 0.01145, 0.4637, 0.01145, 0.4637, 0.01145, 0.4738, 0.01145, 0.4738, 0.01145, 0.4778, 0.03313, 0.4747, 0.03125, 0.4747, 0.04315, 0.4778, 0.04126, 0.4778, 0.03923, 0.4778, 0.0372, 0.4778, 0.03517, 0.4778, 0.04126, 0.4747, 0.04315, 0.4866, 0.04315, 0.4835, 0.04126, 0.4835, 0.04126, 0.4866, 0.04315, 0.4866, 0.03125, 0.4835, 0.03313, 0.4835, 0.03517, 0.4835, 0.0372, 0.4835, 0.03923, 0.4778, 0.03517, 0.4778, 0.0372, 0.4835, 0.0372, 0.4835, 0.03517, 0.8995, 0.7757, 0.8995, 0.7777, 0.9051, 0.7777, 0.9051, 0.7757, 0.0339, 0.2191, 0.0339, 0.2191, 0.0339, 0.2211, 0.0339, 0.2211, 0.0339, 0.2191, 0.0339, 0.2191, 0.0339, 0.2211, 0.0339, 0.2211, 0.02828, 0.217, 0.02828, 0.217, 0.0339, 0.217, 0.0339, 0.217, 0.02828, 0.217, 0.02828, 0.217, 0.0339, 0.217, 0.0339, 0.217, 0.02828, 0.2191, 0.02828, 0.2191, 0.02828, 0.217, 0.02828, 0.217, 0.02828, 0.2211, 0.02828, 0.2211, 0.02828, 0.2191, 0.02828, 0.2191, 0.0339, 0.2211, 0.0339, 0.2211, 0.02828, 0.2211, 0.02828, 0.2211, 0.02828, 0.2191, 0.02828, 0.2211, 0.0339, 0.2211, 0.0339, 0.2191, 0.02828, 0.217, 0.02828, 0.2191, 0.0339, 0.2191, 0.0339, 0.217, 0.0339, 0.217, 0.0339, 0.217, 0.0339, 0.2191, 0.0339, 0.2191, 0.02828, 0.2191, 0.02828, 0.2191, 0.02828, 0.217, 0.02828, 0.217, 0.0339, 0.2211, 0.0339, 0.2211, 0.02828, 0.2211, 0.02828, 0.2211, 0.02828, 0.2211, 0.02828, 0.2211, 0.02828, 0.2191, 0.02828, 0.2191])
me_cube.materials.append(mat_material)
me_cube.use_remesh_preserve_volume = False
me_cube.use_remesh_preserve_attributes = False
me_cube.use_mirror_vertex_groups = False
me_cube.update()
me_cylinder_002 = bpy.data.meshes.new('Cylinder.002')
me_cylinder_002.from_pydata([(1.371, -0.4074, -3.419), (1.671, -0.4074, -3.333), (1.371, -0.5166, -3.408), (1.671, -0.4998, -3.324), (1.371, -0.6215, -3.376), (1.671, -0.5886, -3.297), (1.371, -0.7182, -3.324), (1.671, -0.6705, -3.253), (1.371, -0.8029, -3.255), (1.671, -0.7422, -3.194), (1.371, -0.8725, -3.17), (1.671, -0.8011, -3.122), (1.371, -0.9242, -3.073), (1.671, -0.8449, -3.04), (1.371, -0.956, -2.968), (1.671, -0.8718, -2.952), (1.371, -0.9667, -2.859), (1.671, -0.8809, -2.859), (1.371, -0.956, -2.75), (1.671, -0.8718, -2.767), (1.371, -0.9242, -2.645), (1.671, -0.8449, -2.678), (1.371, -0.8725, -2.549), (1.671, -0.8011, -2.596), (1.371, -0.8029, -2.464), (1.671, -0.7422, -2.524), (1.371, -0.7182, -2.394), (1.671, -0.6705, -2.466), (1.371, -0.6215, -2.343), (1.671, -0.5886, -2.422), (1.371, -0.5166, -2.311), (1.671, -0.4998, -2.395), (1.371, -0.4074, -2.3), (1.671, -0.4074, -2.386), (1.371, -0.2983, -2.311), (1.671, -0.3151, -2.395), (1.371, -0.1934, -2.343), (1.671, -0.2262, -2.422), (1.371, -0.09671, -2.394), (1.671, -0.1444, -2.466), (1.371, -0.01196, -2.464), (1.671, -0.07263, -2.524), (1.371, 0.0576, -2.549), (1.671, -0.01375, -2.596), (1.371, 0.1093, -2.645), (1.671, 0.03, -2.678), (1.371, 0.1411, -2.75), (1.671, 0.05695, -2.767), (1.371, 0.1519, -2.859), (1.671, 0.06605, -2.859), (1.371, 0.1411, -2.968), (1.671, 0.05695, -2.952), (1.371, 0.1093, -3.073), (1.671, 0.03, -3.04), (1.371, 0.0576, -3.17), (1.671, -0.01375, -3.122), (1.371, -0.01196, -3.255), (1.671, -0.07264, -3.194), (1.371, -0.09671, -3.324), (1.671, -0.1444, -3.253), (1.371, -0.1934, -3.376), (1.671, -0.2262, -3.297), (1.371, -0.2983, -3.408), (1.671, -0.3151, -3.324), (1.671, -0.5166, -3.408), (1.671, -0.4074, -3.419), (1.671, -0.6215, -3.376), (1.671, -0.7182, -3.324), (1.671, -0.8029, -3.255), (1.671, -0.8725, -3.17), (1.671, -0.9242, -3.073), (1.671, -0.956, -2.968), (1.671, -0.9667, -2.859), (1.671, -0.956, -2.75), (1.671, -0.9242, -2.645), (1.671, -0.8725, -2.549), (1.671, -0.8029, -2.464), (1.671, -0.7182, -2.394), (1.671, -0.6215, -2.343), (1.671, -0.5166, -2.311), (1.671, -0.4074, -2.3), (1.671, -0.2983, -2.311), (1.671, -0.1934, -2.343), (1.671, -0.09671, -2.394), (1.671, -0.01196, -2.464), (1.671, 0.0576, -2.549), (1.671, 0.1093, -2.645), (1.671, 0.1411, -2.75), (1.671, 0.1519, -2.859), (1.671, 0.1411, -2.968), (1.671, 0.1093, -3.073), (1.671, 0.0576, -3.17), (1.671, -0.01196, -3.255), (1.671, -0.09671, -3.324), (1.671, -0.1934, -3.376), (1.671, -0.2983, -3.408), (1.631, -0.4074, -3.333), (1.631, -0.4998, -3.324), (1.631, -0.5886, -3.297), (1.631, -0.6705, -3.253), (1.631, -0.7422, -3.194), (1.631, -0.8011, -3.122), (1.631, -0.8449, -3.04), (1.631, -0.8718, -2.952), (1.631, -0.8809, -2.859), (1.631, -0.8718, -2.767), (1.631, -0.8449, -2.678), (1.631, -0.8011, -2.596), (1.631, -0.7422, -2.524), (1.631, -0.6705, -2.466), (1.631, -0.5886, -2.422), (1.631, -0.4998, -2.395), (1.631, -0.4074, -2.386), (1.631, -0.3151, -2.395), (1.631, -0.2262, -2.422), (1.631, -0.1444, -2.466), (1.631, -0.07263, -2.524), (1.631, -0.01375, -2.596), (1.631, 0.03, -2.678), (1.631, 0.05695, -2.767), (1.631, 0.06605, -2.859), (1.631, 0.05695, -2.952), (1.631, 0.03, -3.04), (1.631, -0.01375, -3.122), (1.631, -0.07264, -3.194), (1.631, -0.1444, -3.253), (1.631, -0.2262, -3.297), (1.631, -0.3151, -3.324), (-1.371, -0.4074, -3.419), (-1.671, -0.4074, -3.333), (-1.371, -0.5166, -3.408), (-1.671, -0.4998, -3.324), (-1.371, -0.6215, -3.376), (-1.671, -0.5886, -3.297), (-1.371, -0.7182, -3.324), (-1.671, -0.6705, -3.253), (-1.371, -0.8029, -3.255), (-1.671, -0.7422, -3.194), (-1.371, -0.8725, -3.17), (-1.671, -0.8011, -3.122), (-1.371, -0.9242, -3.073), (-1.671, -0.8449, -3.04), (-1.371, -0.956, -2.968), (-1.671, -0.8718, -2.952), (-1.371, -0.9667, -2.859), (-1.671, -0.8809, -2.859), (-1.371, -0.956, -2.75), (-1.671, -0.8718, -2.767), (-1.371, -0.9242, -2.645), (-1.671, -0.8449, -2.678), (-1.371, -0.8725, -2.549), (-1.671, -0.8011, -2.596), (-1.371, -0.8029, -2.464), (-1.671, -0.7422, -2.524), (-1.371, -0.7182, -2.394), (-1.671, -0.6705, -2.466), (-1.371, -0.6215, -2.343), (-1.671, -0.5886, -2.422), (-1.371, -0.5166, -2.311), (-1.671, -0.4998, -2.395), (-1.371, -0.4074, -2.3), (-1.671, -0.4074, -2.386), (-1.371, -0.2983, -2.311), (-1.671, -0.3151, -2.395), (-1.371, -0.1934, -2.343), (-1.671, -0.2262, -2.422), (-1.371, -0.09671, -2.394), (-1.671, -0.1444, -2.466), (-1.371, -0.01196, -2.464), (-1.671, -0.07263, -2.524), (-1.371, 0.0576, -2.549), (-1.671, -0.01375, -2.596), (-1.371, 0.1093, -2.645), (-1.671, 0.03, -2.678), (-1.371, 0.1411, -2.75), (-1.671, 0.05695, -2.767), (-1.371, 0.1519, -2.859), (-1.671, 0.06605, -2.859), (-1.371, 0.1411, -2.968), (-1.671, 0.05695, -2.952), (-1.371, 0.1093, -3.073), (-1.671, 0.03, -3.04), (-1.371, 0.0576, -3.17), (-1.671, -0.01375, -3.122), (-1.371, -0.01196, -3.255), (-1.671, -0.07264, -3.194), (-1.371, -0.09671, -3.324), (-1.671, -0.1444, -3.253), (-1.371, -0.1934, -3.376), (-1.671, -0.2262, -3.297), (-1.371, -0.2983, -3.408), (-1.671, -0.3151, -3.324), (-1.671, -0.5166, -3.408), (-1.671, -0.4074, -3.419), (-1.671, -0.6215, -3.376), (-1.671, -0.7182, -3.324), (-1.671, -0.8029, -3.255), (-1.671, -0.8725, -3.17), (-1.671, -0.9242, -3.073), (-1.671, -0.956, -2.968), (-1.671, -0.9667, -2.859), (-1.671, -0.956, -2.75), (-1.671, -0.9242, -2.645), (-1.671, -0.8725, -2.549), (-1.671, -0.8029, -2.464), (-1.671, -0.7182, -2.394), (-1.671, -0.6215, -2.343), (-1.671, -0.5166, -2.311), (-1.671, -0.4074, -2.3), (-1.671, -0.2983, -2.311), (-1.671, -0.1934, -2.343), (-1.671, -0.09671, -2.394), (-1.671, -0.01196, -2.464), (-1.671, 0.0576, -2.549), (-1.671, 0.1093, -2.645), (-1.671, 0.1411, -2.75), (-1.671, 0.1519, -2.859), (-1.671, 0.1411, -2.968), (-1.671, 0.1093, -3.073), (-1.671, 0.0576, -3.17), (-1.671, -0.01196, -3.255), (-1.671, -0.09671, -3.324), (-1.671, -0.1934, -3.376), (-1.671, -0.2983, -3.408), (-1.631, -0.4074, -3.333), (-1.631, -0.4998, -3.324), (-1.631, -0.5886, -3.297), (-1.631, -0.6705, -3.253), (-1.631, -0.7422, -3.194), (-1.631, -0.8011, -3.122), (-1.631, -0.8449, -3.04), (-1.631, -0.8718, -2.952), (-1.631, -0.8809, -2.859), (-1.631, -0.8718, -2.767), (-1.631, -0.8449, -2.678), (-1.631, -0.8011, -2.596), (-1.631, -0.7422, -2.524), (-1.631, -0.6705, -2.466), (-1.631, -0.5886, -2.422), (-1.631, -0.4998, -2.395), (-1.631, -0.4074, -2.386), (-1.631, -0.3151, -2.395), (-1.631, -0.2262, -2.422), (-1.631, -0.1444, -2.466), (-1.631, -0.07263, -2.524), (-1.631, -0.01375, -2.596), (-1.631, 0.03, -2.678), (-1.631, 0.05695, -2.767), (-1.631, 0.06605, -2.859), (-1.631, 0.05695, -2.952), (-1.631, 0.03, -3.04), (-1.631, -0.01375, -3.122), (-1.631, -0.07264, -3.194), (-1.631, -0.1444, -3.253), (-1.631, -0.2262, -3.297), (-1.631, -0.3151, -3.324), (1.371, -0.4074, 3.365), (1.671, -0.4074, 3.279), (1.371, -0.5166, 3.354), (1.671, -0.4998, 3.27), (1.371, -0.6215, 3.322), (1.671, -0.5886, 3.243), (1.371, -0.7182, 3.271), (1.671, -0.6705, 3.199), (1.371, -0.8029, 3.201), (1.671, -0.7422, 3.14), (1.371, -0.8725, 3.116), (1.671, -0.8011, 3.069), (1.371, -0.9242, 3.02), (1.671, -0.8449, 2.987), (1.371, -0.956, 2.915), (1.671, -0.8718, 2.898), (1.371, -0.9667, 2.806), (1.671, -0.8809, 2.806), (1.371, -0.956, 2.696), (1.671, -0.8718, 2.713), (1.371, -0.9242, 2.592), (1.671, -0.8449, 2.624), (1.371, -0.8725, 2.495), (1.671, -0.8011, 2.543), (1.371, -0.8029, 2.41), (1.671, -0.7422, 2.471), (1.371, -0.7182, 2.341), (1.671, -0.6705, 2.412), (1.371, -0.6215, 2.289), (1.671, -0.5886, 2.368), (1.371, -0.5166, 2.257), (1.671, -0.4998, 2.341), (1.371, -0.4074, 2.246), (1.671, -0.4074, 2.332), (1.371, -0.2983, 2.257), (1.671, -0.3151, 2.341), (1.371, -0.1934, 2.289), (1.671, -0.2262, 2.368), (1.371, -0.09671, 2.341), (1.671, -0.1444, 2.412), (1.371, -0.01196, 2.41), (1.671, -0.07263, 2.471), (1.371, 0.0576, 2.495), (1.671, -0.01375, 2.543), (1.371, 0.1093, 2.592), (1.671, 0.03, 2.624), (1.371, 0.1411, 2.696), (1.671, 0.05695, 2.713), (1.371, 0.1519, 2.806), (1.671, 0.06605, 2.806), (1.371, 0.1411, 2.915), (1.671, 0.05695, 2.898), (1.371, 0.1093, 3.02), (1.671, 0.03, 2.987), (1.371, 0.0576, 3.116), (1.671, -0.01375, 3.069), (1.371, -0.01196, 3.201), (1.671, -0.07264, 3.14), (1.371, -0.09671, 3.271), (1.671, -0.1444, 3.199), (1.371, -0.1934, 3.322), (1.671, -0.2262, 3.243), (1.371, -0.2983, 3.354), (1.671, -0.3151, 3.27), (1.671, -0.5166, 3.354), (1.671, -0.4074, 3.365), (1.671, -0.6215, 3.322), (1.671, -0.7182, 3.271), (1.671, -0.8029, 3.201), (1.671, -0.8725, 3.116), (1.671, -0.9242, 3.02), (1.671, -0.956, 2.915), (1.671, -0.9667, 2.806), (1.671, -0.956, 2.696), (1.671, -0.9242, 2.592), (1.671, -0.8725, 2.495), (1.671, -0.8029, 2.41), (1.671, -0.7182, 2.341), (1.671, -0.6215, 2.289), (1.671, -0.5166, 2.257), (1.671, -0.4074, 2.246), (1.671, -0.2983, 2.257), (1.671, -0.1934, 2.289), (1.671, -0.09671, 2.341), (1.671, -0.01196, 2.41), (1.671, 0.0576, 2.495), (1.671, 0.1093, 2.592), (1.671, 0.1411, 2.696), (1.671, 0.1519, 2.806), (1.671, 0.1411, 2.915), (1.671, 0.1093, 3.02), (1.671, 0.0576, 3.116), (1.671, -0.01196, 3.201), (1.671, -0.09671, 3.271), (1.671, -0.1934, 3.322), (1.671, -0.2983, 3.354), (1.631, -0.4074, 3.279), (1.631, -0.4998, 3.27), (1.631, -0.5886, 3.243), (1.631, -0.6705, 3.199), (1.631, -0.7422, 3.14), (1.631, -0.8011, 3.069), (1.631, -0.8449, 2.987), (1.631, -0.8718, 2.898), (1.631, -0.8809, 2.806), (1.631, -0.8718, 2.713), (1.631, -0.8449, 2.624), (1.631, -0.8011, 2.543), (1.631, -0.7422, 2.471), (1.631, -0.6705, 2.412), (1.631, -0.5886, 2.368), (1.631, -0.4998, 2.341), (1.631, -0.4074, 2.332), (1.631, -0.3151, 2.341), (1.631, -0.2262, 2.368), (1.631, -0.1444, 2.412), (1.631, -0.07263, 2.471), (1.631, -0.01375, 2.543), (1.631, 0.03, 2.624), (1.631, 0.05695, 2.713), (1.631, 0.06605, 2.806), (1.631, 0.05695, 2.898), (1.631, 0.03, 2.987), (1.631, -0.01375, 3.069), (1.631, -0.07264, 3.14), (1.631, -0.1444, 3.199), (1.631, -0.2262, 3.243), (1.631, -0.3151, 3.27), (-1.371, -0.4074, 3.365), (-1.671, -0.4074, 3.279), (-1.371, -0.5166, 3.354), (-1.671, -0.4998, 3.27), (-1.371, -0.6215, 3.322), (-1.671, -0.5886, 3.243), (-1.371, -0.7182, 3.271), (-1.671, -0.6705, 3.199), (-1.371, -0.8029, 3.201), (-1.671, -0.7422, 3.14), (-1.371, -0.8725, 3.116), (-1.671, -0.8011, 3.069), (-1.371, -0.9242, 3.02), (-1.671, -0.8449, 2.987), (-1.371, -0.956, 2.915), (-1.671, -0.8718, 2.898), (-1.371, -0.9667, 2.806), (-1.671, -0.8809, 2.806), (-1.371, -0.956, 2.696), (-1.671, -0.8718, 2.713), (-1.371, -0.9242, 2.592), (-1.671, -0.8449, 2.624), (-1.371, -0.8725, 2.495), (-1.671, -0.8011, 2.543), (-1.371, -0.8029, 2.41), (-1.671, -0.7422, 2.471), (-1.371, -0.7182, 2.341), (-1.671, -0.6705, 2.412), (-1.371, -0.6215, 2.289), (-1.671, -0.5886, 2.368), (-1.371, -0.5166, 2.257), (-1.671, -0.4998, 2.341), (-1.371, -0.4074, 2.246), (-1.671, -0.4074, 2.332), (-1.371, -0.2983, 2.257), (-1.671, -0.3151, 2.341), (-1.371, -0.1934, 2.289), (-1.671, -0.2262, 2.368), (-1.371, -0.09671, 2.341), (-1.671, -0.1444, 2.412), (-1.371, -0.01196, 2.41), (-1.671, -0.07263, 2.471), (-1.371, 0.0576, 2.495), (-1.671, -0.01375, 2.543), (-1.371, 0.1093, 2.592), (-1.671, 0.03, 2.624), (-1.371, 0.1411, 2.696), (-1.671, 0.05695, 2.713), (-1.371, 0.1519, 2.806), (-1.671, 0.06605, 2.806), (-1.371, 0.1411, 2.915), (-1.671, 0.05695, 2.898), (-1.371, 0.1093, 3.02), (-1.671, 0.03, 2.987), (-1.371, 0.0576, 3.116), (-1.671, -0.01375, 3.069), (-1.371, -0.01196, 3.201), (-1.671, -0.07264, 3.14), (-1.371, -0.09671, 3.271), (-1.671, -0.1444, 3.199), (-1.371, -0.1934, 3.322), (-1.671, -0.2262, 3.243), (-1.371, -0.2983, 3.354), (-1.671, -0.3151, 3.27), (-1.671, -0.5166, 3.354), (-1.671, -0.4074, 3.365), (-1.671, -0.6215, 3.322), (-1.671, -0.7182, 3.271), (-1.671, -0.8029, 3.201), (-1.671, -0.8725, 3.116), (-1.671, -0.9242, 3.02), (-1.671, -0.956, 2.915), (-1.671, -0.9667, 2.806), (-1.671, -0.956, 2.696), (-1.671, -0.9242, 2.592), (-1.671, -0.8725, 2.495), (-1.671, -0.8029, 2.41), (-1.671, -0.7182, 2.341), (-1.671, -0.6215, 2.289), (-1.671, -0.5166, 2.257), (-1.671, -0.4074, 2.246), (-1.671, -0.2983, 2.257), (-1.671, -0.1934, 2.289), (-1.671, -0.09671, 2.341), (-1.671, -0.01196, 2.41), (-1.671, 0.0576, 2.495), (-1.671, 0.1093, 2.592), (-1.671, 0.1411, 2.696), (-1.671, 0.1519, 2.806), (-1.671, 0.1411, 2.915), (-1.671, 0.1093, 3.02), (-1.671, 0.0576, 3.116), (-1.671, -0.01196, 3.201), (-1.671, -0.09671, 3.271), (-1.671, -0.1934, 3.322), (-1.671, -0.2983, 3.354), (-1.631, -0.4074, 3.279), (-1.631, -0.4998, 3.27), (-1.631, -0.5886, 3.243), (-1.631, -0.6705, 3.199), (-1.631, -0.7422, 3.14), (-1.631, -0.8011, 3.069), (-1.631, -0.8449, 2.987), (-1.631, -0.8718, 2.898), (-1.631, -0.8809, 2.806), (-1.631, -0.8718, 2.713), (-1.631, -0.8449, 2.624), (-1.631, -0.8011, 2.543), (-1.631, -0.7422, 2.471), (-1.631, -0.6705, 2.412), (-1.631, -0.5886, 2.368), (-1.631, -0.4998, 2.341), (-1.631, -0.4074, 2.332), (-1.631, -0.3151, 2.341), (-1.631, -0.2262, 2.368), (-1.631, -0.1444, 2.412), (-1.631, -0.07263, 2.471), (-1.631, -0.01375, 2.543), (-1.631, 0.03, 2.624), (-1.631, 0.05695, 2.713), (-1.631, 0.06605, 2.806), (-1.631, 0.05695, 2.898), (-1.631, 0.03, 2.987), (-1.631, -0.01375, 3.069), (-1.631, -0.07264, 3.14), (-1.631, -0.1444, 3.199), (-1.631, -0.2262, 3.243), (-1.631, -0.3151, 3.27)], [], [(0, 65, 64, 2), (2, 64, 66, 4), (4, 66, 67, 6), (6, 67, 68, 8), (8, 68, 69, 10), (10, 69, 70, 12), (12, 70, 71, 14), (14, 71, 72, 16), (16, 72, 73, 18), (18, 73, 74, 20), (20, 74, 75, 22), (22, 75, 76, 24), (24, 76, 77, 26), (26, 77, 78, 28), (28, 78, 79, 30), (30, 79, 80, 32), (32, 80, 81, 34), (34, 81, 82, 36), (36, 82, 83, 38), (38, 83, 84, 40), (40, 84, 85, 42), (42, 85, 86, 44), (44, 86, 87, 46), (46, 87, 88, 48), (48, 88, 89, 50), (50, 89, 90, 52), (52, 90, 91, 54), (54, 91, 92, 56), (56, 92, 93, 58), (58, 93, 94, 60), (17, 15, 103, 104), (60, 94, 95, 62), (62, 95, 65, 0), (0, 2, 4, 6, 8, 10, 12, 14, 16, 18, 20, 22, 24, 26, 28, 30, 32, 34, 36, 38, 40, 42, 44, 46, 48, 50, 52, 54, 56, 58, 60, 62), (1, 3, 64, 65), (3, 5, 66, 64), (5, 7, 67, 66), (7, 9, 68, 67), (9, 11, 69, 68), (11, 13, 70, 69), (13, 15, 71, 70), (15, 17, 72, 71), (17, 19, 73, 72), (19, 21, 74, 73), (21, 23, 75, 74), (23, 25, 76, 75), (25, 27, 77, 76), (27, 29, 78, 77), (29, 31, 79, 78), (31, 33, 80, 79), (33, 35, 81, 80), (35, 37, 82, 81), (37, 39, 83, 82), (39, 41, 84, 83), (41, 43, 85, 84), (43, 45, 86, 85), (45, 47, 87, 86), (47, 49, 88, 87), (49, 51, 89, 88), (51, 53, 90, 89), (53, 55, 91, 90), (55, 57, 92, 91), (57, 59, 93, 92), (59, 61, 94, 93), (61, 63, 95, 94), (63, 1, 65, 95), (97, 96, 127, 126, 125, 124, 123, 122, 121, 120, 119, 118, 117, 116, 115, 114, 113, 112, 111, 110, 109, 108, 107, 106, 105, 104, 103, 102, 101, 100, 99, 98), (45, 43, 117, 118), (19, 17, 104, 105), (47, 45, 118, 119), (21, 19, 105, 106), (49, 47, 119, 120), (23, 21, 106, 107), (51, 49, 120, 121), (25, 23, 107, 108), (53, 51, 121, 122), (27, 25, 108, 109), (55, 53, 122, 123), (29, 27, 109, 110), (3, 1, 96, 97), (57, 55, 123, 124), (31, 29, 110, 111), (5, 3, 97, 98), (59, 57, 124, 125), (33, 31, 111, 112), (7, 5, 98, 99), (61, 59, 125, 126), (35, 33, 112, 113), (9, 7, 99, 100), (63, 61, 126, 127), (37, 35, 113, 114), (11, 9, 100, 101), (1, 63, 127, 96), (39, 37, 114, 115), (13, 11, 101, 102), (41, 39, 115, 116), (15, 13, 102, 103), (43, 41, 116, 117), (128, 130, 192, 193), (130, 132, 194, 192), (132, 134, 195, 194), (134, 136, 196, 195), (136, 138, 197, 196), (138, 140, 198, 197), (140, 142, 199, 198), (142, 144, 200, 199), (144, 146, 201, 200), (146, 148, 202, 201), (148, 150, 203, 202), (150, 152, 204, 203), (152, 154, 205, 204), (154, 156, 206, 205), (156, 158, 207, 206), (158, 160, 208, 207), (160, 162, 209, 208), (162, 164, 210, 209), (164, 166, 211, 210), (166, 168, 212, 211), (168, 170, 213, 212), (170, 172, 214, 213), (172, 174, 215, 214), (174, 176, 216, 215), (176, 178, 217, 216), (178, 180, 218, 217), (180, 182, 219, 218), (182, 184, 220, 219), (184, 186, 221, 220), (186, 188, 222, 221), (145, 232, 231, 143), (188, 190, 223, 222), (190, 128, 193, 223), (128, 190, 188, 186, 184, 182, 180, 178, 176, 174, 172, 170, 168, 166, 164, 162, 160, 158, 156, 154, 152, 150, 148, 146, 144, 142, 140, 138, 136, 134, 132, 130), (129, 193, 192, 131), (131, 192, 194, 133), (133, 194, 195, 135), (135, 195, 196, 137), (137, 196, 197, 139), (139, 197, 198, 141), (141, 198, 199, 143), (143, 199, 200, 145), (145, 200, 201, 147), (147, 201, 202, 149), (149, 202, 203, 151), (151, 203, 204, 153), (153, 204, 205, 155), (155, 205, 206, 157), (157, 206, 207, 159), (159, 207, 208, 161), (161, 208, 209, 163), (163, 209, 210, 165), (165, 210, 211, 167), (167, 211, 212, 169), (169, 212, 213, 171), (171, 213, 214, 173), (173, 214, 215, 175), (175, 215, 216, 177), (177, 216, 217, 179), (179, 217, 218, 181), (181, 218, 219, 183), (183, 219, 220, 185), (185, 220, 221, 187), (187, 221, 222, 189), (189, 222, 223, 191), (191, 223, 193, 129), (225, 226, 227, 228, 229, 230, 231, 232, 233, 234, 235, 236, 237, 238, 239, 240, 241, 242, 243, 244, 245, 246, 247, 248, 249, 250, 251, 252, 253, 254, 255, 224), (173, 246, 245, 171), (147, 233, 232, 145), (175, 247, 246, 173), (149, 234, 233, 147), (177, 248, 247, 175), (151, 235, 234, 149), (179, 249, 248, 177), (153, 236, 235, 151), (181, 250, 249, 179), (155, 237, 236, 153), (183, 251, 250, 181), (157, 238, 237, 155), (131, 225, 224, 129), (185, 252, 251, 183), (159, 239, 238, 157), (133, 226, 225, 131), (187, 253, 252, 185), (161, 240, 239, 159), (135, 227, 226, 133), (189, 254, 253, 187), (163, 241, 240, 161), (137, 228, 227, 135), (191, 255, 254, 189), (165, 242, 241, 163), (139, 229, 228, 137), (129, 224, 255, 191), (167, 243, 242, 165), (141, 230, 229, 139), (169, 244, 243, 167), (143, 231, 230, 141), (171, 245, 244, 169), (256, 258, 320, 321), (258, 260, 322, 320), (260, 262, 323, 322), (262, 264, 324, 323), (264, 266, 325, 324), (266, 268, 326, 325), (268, 270, 327, 326), (270, 272, 328, 327), (272, 274, 329, 328), (274, 276, 330, 329), (276, 278, 331, 330), (278, 280, 332, 331), (280, 282, 333, 332), (282, 284, 334, 333), (284, 286, 335, 334), (286, 288, 336, 335), (288, 290, 337, 336), (290, 292, 338, 337), (292, 294, 339, 338), (294, 296, 340, 339), (296, 298, 341, 340), (298, 300, 342, 341), (300, 302, 343, 342), (302, 304, 344, 343), (304, 306, 345, 344), (306, 308, 346, 345), (308, 310, 347, 346), (310, 312, 348, 347), (312, 314, 349, 348), (314, 316, 350, 349), (273, 360, 359, 271), (316, 318, 351, 350), (318, 256, 321, 351), (256, 318, 316, 314, 312, 310, 308, 306, 304, 302, 300, 298, 296, 294, 292, 290, 288, 286, 284, 282, 280, 278, 276, 274, 272, 270, 268, 266, 264, 262, 260, 258), (257, 321, 320, 259), (259, 320, 322, 261), (261, 322, 323, 263), (263, 323, 324, 265), (265, 324, 325, 267), (267, 325, 326, 269), (269, 326, 327, 271), (271, 327, 328, 273), (273, 328, 329, 275), (275, 329, 330, 277), (277, 330, 331, 279), (279, 331, 332, 281), (281, 332, 333, 283), (283, 333, 334, 285), (285, 334, 335, 287), (287, 335, 336, 289), (289, 336, 337, 291), (291, 337, 338, 293), (293, 338, 339, 295), (295, 339, 340, 297), (297, 340, 341, 299), (299, 341, 342, 301), (301, 342, 343, 303), (303, 343, 344, 305), (305, 344, 345, 307), (307, 345, 346, 309), (309, 346, 347, 311), (311, 347, 348, 313), (313, 348, 349, 315), (315, 349, 350, 317), (317, 350, 351, 319), (319, 351, 321, 257), (353, 354, 355, 356, 357, 358, 359, 360, 361, 362, 363, 364, 365, 366, 367, 368, 369, 370, 371, 372, 373, 374, 375, 376, 377, 378, 379, 380, 381, 382, 383, 352), (301, 374, 373, 299), (275, 361, 360, 273), (303, 375, 374, 301), (277, 362, 361, 275), (305, 376, 375, 303), (279, 363, 362, 277), (307, 377, 376, 305), (281, 364, 363, 279), (309, 378, 377, 307), (283, 365, 364, 281), (311, 379, 378, 309), (285, 366, 365, 283), (259, 353, 352, 257), (313, 380, 379, 311), (287, 367, 366, 285), (261, 354, 353, 259), (315, 381, 380, 313), (289, 368, 367, 287), (263, 355, 354, 261), (317, 382, 381, 315), (291, 369, 368, 289), (265, 356, 355, 263), (319, 383, 382, 317), (293, 370, 369, 291), (267, 357, 356, 265), (257, 352, 383, 319), (295, 371, 370, 293), (269, 358, 357, 267), (297, 372, 371, 295), (271, 359, 358, 269), (299, 373, 372, 297), (384, 449, 448, 386), (386, 448, 450, 388), (388, 450, 451, 390), (390, 451, 452, 392), (392, 452, 453, 394), (394, 453, 454, 396), (396, 454, 455, 398), (398, 455, 456, 400), (400, 456, 457, 402), (402, 457, 458, 404), (404, 458, 459, 406), (406, 459, 460, 408), (408, 460, 461, 410), (410, 461, 462, 412), (412, 462, 463, 414), (414, 463, 464, 416), (416, 464, 465, 418), (418, 465, 466, 420), (420, 466, 467, 422), (422, 467, 468, 424), (424, 468, 469, 426), (426, 469, 470, 428), (428, 470, 471, 430), (430, 471, 472, 432), (432, 472, 473, 434), (434, 473, 474, 436), (436, 474, 475, 438), (438, 475, 476, 440), (440, 476, 477, 442), (442, 477, 478, 444), (401, 399, 487, 488), (444, 478, 479, 446), (446, 479, 449, 384), (384, 386, 388, 390, 392, 394, 396, 398, 400, 402, 404, 406, 408, 410, 412, 414, 416, 418, 420, 422, 424, 426, 428, 430, 432, 434, 436, 438, 440, 442, 444, 446), (385, 387, 448, 449), (387, 389, 450, 448), (389, 391, 451, 450), (391, 393, 452, 451), (393, 395, 453, 452), (395, 397, 454, 453), (397, 399, 455, 454), (399, 401, 456, 455), (401, 403, 457, 456), (403, 405, 458, 457), (405, 407, 459, 458), (407, 409, 460, 459), (409, 411, 461, 460), (411, 413, 462, 461), (413, 415, 463, 462), (415, 417, 464, 463), (417, 419, 465, 464), (419, 421, 466, 465), (421, 423, 467, 466), (423, 425, 468, 467), (425, 427, 469, 468), (427, 429, 470, 469), (429, 431, 471, 470), (431, 433, 472, 471), (433, 435, 473, 472), (435, 437, 474, 473), (437, 439, 475, 474), (439, 441, 476, 475), (441, 443, 477, 476), (443, 445, 478, 477), (445, 447, 479, 478), (447, 385, 449, 479), (481, 480, 511, 510, 509, 508, 507, 506, 505, 504, 503, 502, 501, 500, 499, 498, 497, 496, 495, 494, 493, 492, 491, 490, 489, 488, 487, 486, 485, 484, 483, 482), (429, 427, 501, 502), (403, 401, 488, 489), (431, 429, 502, 503), (405, 403, 489, 490), (433, 431, 503, 504), (407, 405, 490, 491), (435, 433, 504, 505), (409, 407, 491, 492), (437, 435, 505, 506), (411, 409, 492, 493), (439, 437, 506, 507), (413, 411, 493, 494), (387, 385, 480, 481), (441, 439, 507, 508), (415, 413, 494, 495), (389, 387, 481, 482), (443, 441, 508, 509), (417, 415, 495, 496), (391, 389, 482, 483), (445, 443, 509, 510), (419, 417, 496, 497), (393, 391, 483, 484), (447, 445, 510, 511), (421, 419, 497, 498), (395, 393, 484, 485), (385, 447, 511, 480), (423, 421, 498, 499), (397, 395, 485, 486), (425, 423, 499, 500), (399, 397, 486, 487), (427, 425, 500, 501)])
_uv = me_cylinder_002.uv_layers.new(name='UVMap')
_uv.uv.foreach_set('vector', [0.9817, 0.9701, 0.9817, 0.983, 0.9809, 0.983, 0.9809, 0.9701, 0.9809, 0.9701, 0.9809, 0.983, 0.98, 0.983, 0.98, 0.9701, 0.98, 0.9701, 0.98, 0.983, 0.9792, 0.983, 0.9792, 0.9701, 0.9792, 0.9701, 0.9792, 0.983, 0.9784, 0.983, 0.9784, 0.9701, 0.9784, 0.9701, 0.9784, 0.983, 0.9776, 0.983, 0.9776, 0.9701, 0.9776, 0.9701, 0.9776, 0.983, 0.9768, 0.983, 0.9768, 0.9701, 0.9768, 0.9701, 0.9768, 0.983, 0.976, 0.983, 0.976, 0.9701, 0.976, 0.9701, 0.976, 0.983, 0.9752, 0.983, 0.9752, 0.9701, 0.9752, 0.9701, 0.9752, 0.983, 0.9744, 0.983, 0.9744, 0.9701, 0.9744, 0.9701, 0.9744, 0.983, 0.9736, 0.983, 0.9736, 0.9701, 0.9736, 0.9701, 0.9736, 0.983, 0.9728, 0.983, 0.9728, 0.9701, 0.9728, 0.9701, 0.9728, 0.983, 0.972, 0.983, 0.972, 0.9701, 0.972, 0.9701, 0.972, 0.983, 0.9712, 0.983, 0.9712, 0.9701, 0.9712, 0.9701, 0.9712, 0.983, 0.9704, 0.983, 0.9704, 0.9701, 0.9704, 0.9701, 0.9704, 0.983, 0.9696, 0.983, 0.9696, 0.9701, 0.9696, 0.9701, 0.9696, 0.983, 0.9687, 0.983, 0.9687, 0.9701, 0.9687, 0.9701, 0.9687, 0.983, 0.9679, 0.983, 0.9679, 0.9701, 0.9679, 0.9701, 0.9679, 0.983, 0.9671, 0.983, 0.9671, 0.9701, 0.9671, 0.9701, 0.9671, 0.983, 0.9663, 0.983, 0.9663, 0.9701, 0.9663, 0.9701, 0.9663, 0.983, 0.9655, 0.983, 0.9655, 0.9701, 0.9655, 0.9701, 0.9655, 0.983, 0.9647, 0.983, 0.9647, 0.9701, 0.9647, 0.9701, 0.9647, 0.983, 0.9639, 0.983, 0.9639, 0.9701, 0.9639, 0.9701, 0.9639, 0.983, 0.9631, 0.983, 0.9631, 0.9701, 0.9631, 0.9701, 0.9631, 0.983, 0.9623, 0.983, 0.9623, 0.9701, 0.9623, 0.9701, 0.9623, 0.983, 0.9615, 0.983, 0.9615, 0.9701, 0.9615, 0.9701, 0.9615, 0.983, 0.9607, 0.983, 0.9607, 0.9701, 0.9607, 0.9701, 0.9607, 0.983, 0.9599, 0.983, 0.9599, 0.9701, 0.9599, 0.9701, 0.9599, 0.983, 0.9591, 0.983, 0.9591, 0.9701, 0.9591, 0.9701, 0.9591, 0.983, 0.9583, 0.983, 0.9583, 0.9701, 0.9583, 0.9701, 0.9583, 0.983, 0.9575, 0.983, 0.9575, 0.9701, 0.9794, 0.9712, 0.9792, 0.9735, 0.9792, 0.9735, 0.9794, 0.9712, 0.9575, 0.9701, 0.9575, 0.983, 0.9566, 0.983, 0.9566, 0.9701, 0.9566, 0.9701, 0.9566, 0.983, 0.9558, 0.983, 0.9558, 0.9701, 0.9686, 0.9914, 0.9729, 0.991, 0.977, 0.9897, 0.9809, 0.9877, 0.9842, 0.9849, 0.987, 0.9816, 0.989, 0.9778, 0.9903, 0.9736, 0.9907, 0.9693, 0.9903, 0.965, 0.989, 0.9608, 0.987, 0.957, 0.9842, 0.9537, 0.9809, 0.9509, 0.977, 0.9489, 0.9729, 0.9476, 0.9686, 0.9472, 0.9643, 0.9476, 0.9601, 0.9489, 0.9563, 0.9509, 0.9529, 0.9537, 0.9502, 0.957, 0.9481, 0.9608, 0.9469, 0.965, 0.9465, 0.9693, 0.9469, 0.9736, 0.9481, 0.9778, 0.9502, 0.9816, 0.9529, 0.9849, 0.9563, 0.9877, 0.9601, 0.9897, 0.9643, 0.991, 0.9678, 0.9829, 0.97, 0.9826, 0.9704, 0.9847, 0.9678, 0.985, 0.97, 0.9826, 0.9722, 0.982, 0.973, 0.9839, 0.9704, 0.9847, 0.9722, 0.982, 0.9742, 0.9809, 0.9754, 0.9826, 0.973, 0.9839, 0.9742, 0.9809, 0.976, 0.9794, 0.9775, 0.9809, 0.9754, 0.9826, 0.976, 0.9794, 0.9775, 0.9777, 0.9792, 0.9788, 0.9775, 0.9809, 0.9775, 0.9777, 0.9785, 0.9757, 0.9805, 0.9765, 0.9792, 0.9788, 0.9785, 0.9757, 0.9792, 0.9735, 0.9813, 0.9739, 0.9805, 0.9765, 0.9792, 0.9735, 0.9794, 0.9712, 0.9815, 0.9712, 0.9813, 0.9739, 0.9794, 0.9712, 0.9792, 0.9689, 0.9813, 0.9685, 0.9815, 0.9712, 0.9792, 0.9689, 0.9785, 0.9667, 0.9805, 0.9659, 0.9813, 0.9685, 0.9785, 0.9667, 0.9775, 0.9647, 0.9792, 0.9635, 0.9805, 0.9659, 0.9775, 0.9647, 0.976, 0.963, 0.9775, 0.9615, 0.9792, 0.9635, 0.976, 0.963, 0.9742, 0.9615, 0.9754, 0.9598, 0.9775, 0.9615, 0.9742, 0.9615, 0.9722, 0.9604, 0.973, 0.9585, 0.9754, 0.9598, 0.9722, 0.9604, 0.97, 0.9598, 0.9704, 0.9577, 0.973, 0.9585, 0.97, 0.9598, 0.9678, 0.9595, 0.9678, 0.9574, 0.9704, 0.9577, 0.9678, 0.9595, 0.9655, 0.9598, 0.9651, 0.9577, 0.9678, 0.9574, 0.9655, 0.9598, 0.9633, 0.9604, 0.9625, 0.9585, 0.9651, 0.9577, 0.9633, 0.9604, 0.9613, 0.9615, 0.9601, 0.9598, 0.9625, 0.9585, 0.9613, 0.9615, 0.9595, 0.963, 0.958, 0.9615, 0.9601, 0.9598, 0.9595, 0.963, 0.9581, 0.9647, 0.9563, 0.9635, 0.958, 0.9615, 0.9581, 0.9647, 0.957, 0.9667, 0.955, 0.9659, 0.9563, 0.9635, 0.957, 0.9667, 0.9563, 0.9689, 0.9543, 0.9685, 0.955, 0.9659, 0.9563, 0.9689, 0.9561, 0.9712, 0.954, 0.9712, 0.9543, 0.9685, 0.9561, 0.9712, 0.9563, 0.9735, 0.9543, 0.9739, 0.954, 0.9712, 0.9563, 0.9735, 0.957, 0.9757, 0.955, 0.9765, 0.9543, 0.9739, 0.957, 0.9757, 0.9581, 0.9777, 0.9563, 0.9788, 0.955, 0.9765, 0.9581, 0.9777, 0.9595, 0.9794, 0.958, 0.9809, 0.9563, 0.9788, 0.9681, 0.9633, 0.981, 0.9739, 0.9724, 0.9868, 0.9571, 0.9742, 0.9613, 0.9809, 0.9633, 0.982, 0.9625, 0.9839, 0.9601, 0.9826, 0.9633, 0.982, 0.9655, 0.9826, 0.9651, 0.9847, 0.9625, 0.9839, 0.9655, 0.9826, 0.9678, 0.9829, 0.9678, 0.985, 0.9651, 0.9847, 0.9628, 0.3996, 0.9621, 0.3997, 0.9614, 0.3996, 0.9608, 0.3994, 0.9602, 0.3991, 0.9596, 0.3987, 0.9592, 0.3981, 0.9589, 0.3975, 0.9587, 0.3969, 0.9586, 0.3962, 0.9587, 0.3955, 0.9589, 0.3948, 0.9592, 0.3942, 0.9596, 0.3937, 0.9602, 0.3933, 0.9608, 0.3929, 0.9614, 0.3927, 0.9621, 0.3927, 0.9628, 0.3927, 0.9635, 0.3929, 0.9641, 0.3933, 0.9646, 0.3937, 0.965, 0.3942, 0.9654, 0.3948, 0.9656, 0.3955, 0.9656, 0.3962, 0.9656, 0.3969, 0.9654, 0.3975, 0.965, 0.3981, 0.9646, 0.3987, 0.9641, 0.3991, 0.9635, 0.3994, 0.957, 0.9667, 0.9581, 0.9647, 0.9581, 0.9647, 0.957, 0.9667, 0.9792, 0.9689, 0.9794, 0.9712, 0.9794, 0.9712, 0.9792, 0.9689, 0.9563, 0.9689, 0.957, 0.9667, 0.957, 0.9667, 0.9563, 0.9689, 0.9785, 0.9667, 0.9792, 0.9689, 0.9792, 0.9689, 0.9785, 0.9667, 0.9561, 0.9712, 0.9563, 0.9689, 0.9563, 0.9689, 0.9561, 0.9712, 0.9775, 0.9647, 0.9785, 0.9667, 0.9785, 0.9667, 0.9775, 0.9647, 0.9563, 0.9735, 0.9561, 0.9712, 0.9561, 0.9712, 0.9563, 0.9735, 0.976, 0.963, 0.9775, 0.9647, 0.9775, 0.9647, 0.976, 0.963, 0.957, 0.9757, 0.9563, 0.9735, 0.9563, 0.9735, 0.957, 0.9757, 0.9742, 0.9615, 0.976, 0.963, 0.976, 0.963, 0.9742, 0.9615, 0.9581, 0.9777, 0.957, 0.9757, 0.957, 0.9757, 0.9581, 0.9777, 0.9722, 0.9604, 0.9742, 0.9615, 0.9742, 0.9615, 0.9722, 0.9604, 0.97, 0.9826, 0.9678, 0.9829, 0.9678, 0.9829, 0.97, 0.9826, 0.9595, 0.9794, 0.9581, 0.9777, 0.9581, 0.9777, 0.9595, 0.9794, 0.97, 0.9598, 0.9722, 0.9604, 0.9722, 0.9604, 0.97, 0.9598, 0.9722, 0.982, 0.97, 0.9826, 0.97, 0.9826, 0.9722, 0.982, 0.9613, 0.9809, 0.9595, 0.9794, 0.9595, 0.9794, 0.9613, 0.9809, 0.9678, 0.9595, 0.97, 0.9598, 0.97, 0.9598, 0.9678, 0.9595, 0.9742, 0.9809, 0.9722, 0.982, 0.9722, 0.982, 0.9742, 0.9809, 0.9633, 0.982, 0.9613, 0.9809, 0.9613, 0.9809, 0.9633, 0.982, 0.9655, 0.9598, 0.9678, 0.9595, 0.9678, 0.9595, 0.9655, 0.9598, 0.976, 0.9794, 0.9742, 0.9809, 0.9742, 0.9809, 0.976, 0.9794, 0.9655, 0.9826, 0.9633, 0.982, 0.9633, 0.982, 0.9655, 0.9826, 0.9633, 0.9604, 0.9655, 0.9598, 0.9655, 0.9598, 0.9633, 0.9604, 0.9775, 0.9777, 0.976, 0.9794, 0.976, 0.9794, 0.9775, 0.9777, 0.9678, 0.9829, 0.9655, 0.9826, 0.9655, 0.9826, 0.9678, 0.9829, 0.9613, 0.9615, 0.9633, 0.9604, 0.9633, 0.9604, 0.9613, 0.9615, 0.9785, 0.9757, 0.9775, 0.9777, 0.9775, 0.9777, 0.9785, 0.9757, 0.9595, 0.963, 0.9613, 0.9615, 0.9613, 0.9615, 0.9595, 0.963, 0.9792, 0.9735, 0.9785, 0.9757, 0.9785, 0.9757, 0.9792, 0.9735, 0.9581, 0.9647, 0.9595, 0.963, 0.9595, 0.963, 0.9581, 0.9647, 0.9817, 0.9701, 0.9809, 0.9701, 0.9809, 0.983, 0.9817, 0.983, 0.9809, 0.9701, 0.98, 0.9701, 0.98, 0.983, 0.9809, 0.983, 0.98, 0.9701, 0.9792, 0.9701, 0.9792, 0.983, 0.98, 0.983, 0.9792, 0.9701, 0.9784, 0.9701, 0.9784, 0.983, 0.9792, 0.983, 0.9784, 0.9701, 0.9776, 0.9701, 0.9776, 0.983, 0.9784, 0.983, 0.9776, 0.9701, 0.9768, 0.9701, 0.9768, 0.983, 0.9776, 0.983, 0.9768, 0.9701, 0.976, 0.9701, 0.976, 0.983, 0.9768, 0.983, 0.976, 0.9701, 0.9752, 0.9701, 0.9752, 0.983, 0.976, 0.983, 0.9752, 0.9701, 0.9744, 0.9701, 0.9744, 0.983, 0.9752, 0.983, 0.9744, 0.9701, 0.9736, 0.9701, 0.9736, 0.983, 0.9744, 0.983, 0.9736, 0.9701, 0.9728, 0.9701, 0.9728, 0.983, 0.9736, 0.983, 0.9728, 0.9701, 0.972, 0.9701, 0.972, 0.983, 0.9728, 0.983, 0.972, 0.9701, 0.9712, 0.9701, 0.9712, 0.983, 0.972, 0.983, 0.9712, 0.9701, 0.9704, 0.9701, 0.9704, 0.983, 0.9712, 0.983, 0.9704, 0.9701, 0.9696, 0.9701, 0.9696, 0.983, 0.9704, 0.983, 0.9696, 0.9701, 0.9687, 0.9701, 0.9687, 0.983, 0.9696, 0.983, 0.9687, 0.9701, 0.9679, 0.9701, 0.9679, 0.983, 0.9687, 0.983, 0.9679, 0.9701, 0.9671, 0.9701, 0.9671, 0.983, 0.9679, 0.983, 0.9671, 0.9701, 0.9663, 0.9701, 0.9663, 0.983, 0.9671, 0.983, 0.9663, 0.9701, 0.9655, 0.9701, 0.9655, 0.983, 0.9663, 0.983, 0.9655, 0.9701, 0.9647, 0.9701, 0.9647, 0.983, 0.9655, 0.983, 0.9647, 0.9701, 0.9639, 0.9701, 0.9639, 0.983, 0.9647, 0.983, 0.9639, 0.9701, 0.9631, 0.9701, 0.9631, 0.983, 0.9639, 0.983, 0.9631, 0.9701, 0.9623, 0.9701, 0.9623, 0.983, 0.9631, 0.983, 0.9623, 0.9701, 0.9615, 0.9701, 0.9615, 0.983, 0.9623, 0.983, 0.9615, 0.9701, 0.9607, 0.9701, 0.9607, 0.983, 0.9615, 0.983, 0.9607, 0.9701, 0.9599, 0.9701, 0.9599, 0.983, 0.9607, 0.983, 0.9599, 0.9701, 0.9591, 0.9701, 0.9591, 0.983, 0.9599, 0.983, 0.9591, 0.9701, 0.9583, 0.9701, 0.9583, 0.983, 0.9591, 0.983, 0.9583, 0.9701, 0.9575, 0.9701, 0.9575, 0.983, 0.9583, 0.983, 0.9794, 0.9712, 0.9794, 0.9712, 0.9792, 0.9735, 0.9792, 0.9735, 0.9575, 0.9701, 0.9566, 0.9701, 0.9566, 0.983, 0.9575, 0.983, 0.9566, 0.9701, 0.9558, 0.9701, 0.9558, 0.983, 0.9566, 0.983, 0.9686, 0.9767, 0.9662, 0.9765, 0.9639, 0.9758, 0.9619, 0.9747, 0.96, 0.9732, 0.9585, 0.9714, 0.9574, 0.9693, 0.9567, 0.967, 0.9565, 0.9646, 0.9567, 0.9623, 0.9574, 0.96, 0.9585, 0.9579, 0.96, 0.9561, 0.9619, 0.9546, 0.9639, 0.9535, 0.9662, 0.9528, 0.9686, 0.9525, 0.9709, 0.9528, 0.9732, 0.9535, 0.9753, 0.9546, 0.9771, 0.9561, 0.9786, 0.9579, 0.9798, 0.96, 0.9804, 0.9623, 0.9807, 0.9646, 0.9804, 0.967, 0.9798, 0.9693, 0.9786, 0.9714, 0.9771, 0.9732, 0.9753, 0.9747, 0.9732, 0.9758, 0.9709, 0.9765, 0.9678, 0.9829, 0.9678, 0.985, 0.9704, 0.9847, 0.97, 0.9826, 0.97, 0.9826, 0.9704, 0.9847, 0.973, 0.9839, 0.9722, 0.982, 0.9722, 0.982, 0.973, 0.9839, 0.9754, 0.9826, 0.9742, 0.9809, 0.9742, 0.9809, 0.9754, 0.9826, 0.9775, 0.9809, 0.976, 0.9794, 0.976, 0.9794, 0.9775, 0.9809, 0.9792, 0.9788, 0.9775, 0.9777, 0.9775, 0.9777, 0.9792, 0.9788, 0.9805, 0.9765, 0.9785, 0.9757, 0.9785, 0.9757, 0.9805, 0.9765, 0.9813, 0.9739, 0.9792, 0.9735, 0.9792, 0.9735, 0.9813, 0.9739, 0.9815, 0.9712, 0.9794, 0.9712, 0.9794, 0.9712, 0.9815, 0.9712, 0.9813, 0.9685, 0.9792, 0.9689, 0.9792, 0.9689, 0.9813, 0.9685, 0.9805, 0.9659, 0.9785, 0.9667, 0.9785, 0.9667, 0.9805, 0.9659, 0.9792, 0.9635, 0.9775, 0.9647, 0.9775, 0.9647, 0.9792, 0.9635, 0.9775, 0.9615, 0.976, 0.963, 0.976, 0.963, 0.9775, 0.9615, 0.9754, 0.9598, 0.9742, 0.9615, 0.9742, 0.9615, 0.9754, 0.9598, 0.973, 0.9585, 0.9722, 0.9604, 0.9722, 0.9604, 0.973, 0.9585, 0.9704, 0.9577, 0.97, 0.9598, 0.97, 0.9598, 0.9704, 0.9577, 0.9678, 0.9574, 0.9678, 0.9595, 0.9678, 0.9595, 0.9678, 0.9574, 0.9651, 0.9577, 0.9655, 0.9598, 0.9655, 0.9598, 0.9651, 0.9577, 0.9625, 0.9585, 0.9633, 0.9604, 0.9633, 0.9604, 0.9625, 0.9585, 0.9601, 0.9598, 0.9613, 0.9615, 0.9613, 0.9615, 0.9601, 0.9598, 0.958, 0.9615, 0.9595, 0.963, 0.9595, 0.963, 0.958, 0.9615, 0.9563, 0.9635, 0.9581, 0.9647, 0.9581, 0.9647, 0.9563, 0.9635, 0.955, 0.9659, 0.957, 0.9667, 0.957, 0.9667, 0.955, 0.9659, 0.9543, 0.9685, 0.9563, 0.9689, 0.9563, 0.9689, 0.9543, 0.9685, 0.954, 0.9712, 0.9561, 0.9712, 0.9561, 0.9712, 0.954, 0.9712, 0.9543, 0.9739, 0.9563, 0.9735, 0.9563, 0.9735, 0.9543, 0.9739, 0.955, 0.9765, 0.957, 0.9757, 0.957, 0.9757, 0.955, 0.9765, 0.9563, 0.9788, 0.9581, 0.9777, 0.9581, 0.9777, 0.9563, 0.9788, 0.958, 0.9809, 0.9595, 0.9794, 0.9681, 0.9633, 0.9571, 0.9742, 0.9724, 0.9868, 0.981, 0.9739, 0.9613, 0.9809, 0.9601, 0.9826, 0.9625, 0.9839, 0.9633, 0.982, 0.9633, 0.982, 0.9625, 0.9839, 0.9651, 0.9847, 0.9655, 0.9826, 0.9655, 0.9826, 0.9651, 0.9847, 0.9678, 0.985, 0.9678, 0.9829, 0.9628, 0.3996, 0.9635, 0.3994, 0.9641, 0.3991, 0.9646, 0.3987, 0.965, 0.3981, 0.9654, 0.3975, 0.9656, 0.3969, 0.9656, 0.3962, 0.9656, 0.3955, 0.9654, 0.3948, 0.965, 0.3942, 0.9646, 0.3937, 0.9641, 0.3933, 0.9635, 0.3929, 0.9628, 0.3927, 0.9621, 0.3927, 0.9614, 0.3927, 0.9608, 0.3929, 0.9602, 0.3933, 0.9596, 0.3937, 0.9592, 0.3942, 0.9589, 0.3948, 0.9587, 0.3955, 0.9586, 0.3962, 0.9587, 0.3969, 0.9589, 0.3975, 0.9592, 0.3981, 0.9596, 0.3987, 0.9602, 0.3991, 0.9608, 0.3994, 0.9614, 0.3996, 0.9621, 0.3997, 0.957, 0.9667, 0.957, 0.9667, 0.9581, 0.9647, 0.9581, 0.9647, 0.9792, 0.9689, 0.9792, 0.9689, 0.9794, 0.9712, 0.9794, 0.9712, 0.9563, 0.9689, 0.9563, 0.9689, 0.957, 0.9667, 0.957, 0.9667, 0.9785, 0.9667, 0.9785, 0.9667, 0.9792, 0.9689, 0.9792, 0.9689, 0.9561, 0.9712, 0.9561, 0.9712, 0.9563, 0.9689, 0.9563, 0.9689, 0.9775, 0.9647, 0.9775, 0.9647, 0.9785, 0.9667, 0.9785, 0.9667, 0.9563, 0.9735, 0.9563, 0.9735, 0.9561, 0.9712, 0.9561, 0.9712, 0.976, 0.963, 0.976, 0.963, 0.9775, 0.9647, 0.9775, 0.9647, 0.957, 0.9757, 0.957, 0.9757, 0.9563, 0.9735, 0.9563, 0.9735, 0.9742, 0.9615, 0.9742, 0.9615, 0.976, 0.963, 0.976, 0.963, 0.9581, 0.9777, 0.9581, 0.9777, 0.957, 0.9757, 0.957, 0.9757, 0.9722, 0.9604, 0.9722, 0.9604, 0.9742, 0.9615, 0.9742, 0.9615, 0.97, 0.9826, 0.97, 0.9826, 0.9678, 0.9829, 0.9678, 0.9829, 0.9595, 0.9794, 0.9595, 0.9794, 0.9581, 0.9777, 0.9581, 0.9777, 0.97, 0.9598, 0.97, 0.9598, 0.9722, 0.9604, 0.9722, 0.9604, 0.9722, 0.982, 0.9722, 0.982, 0.97, 0.9826, 0.97, 0.9826, 0.9613, 0.9809, 0.9613, 0.9809, 0.9595, 0.9794, 0.9595, 0.9794, 0.9678, 0.9595, 0.9678, 0.9595, 0.97, 0.9598, 0.97, 0.9598, 0.9742, 0.9809, 0.9742, 0.9809, 0.9722, 0.982, 0.9722, 0.982, 0.9633, 0.982, 0.9633, 0.982, 0.9613, 0.9809, 0.9613, 0.9809, 0.9655, 0.9598, 0.9655, 0.9598, 0.9678, 0.9595, 0.9678, 0.9595, 0.976, 0.9794, 0.976, 0.9794, 0.9742, 0.9809, 0.9742, 0.9809, 0.9655, 0.9826, 0.9655, 0.9826, 0.9633, 0.982, 0.9633, 0.982, 0.9633, 0.9604, 0.9633, 0.9604, 0.9655, 0.9598, 0.9655, 0.9598, 0.9775, 0.9777, 0.9775, 0.9777, 0.976, 0.9794, 0.976, 0.9794, 0.9678, 0.9829, 0.9678, 0.9829, 0.9655, 0.9826, 0.9655, 0.9826, 0.9613, 0.9615, 0.9613, 0.9615, 0.9633, 0.9604, 0.9633, 0.9604, 0.9785, 0.9757, 0.9785, 0.9757, 0.9775, 0.9777, 0.9775, 0.9777, 0.9595, 0.963, 0.9595, 0.963, 0.9613, 0.9615, 0.9613, 0.9615, 0.9792, 0.9735, 0.9792, 0.9735, 0.9785, 0.9757, 0.9785, 0.9757, 0.9581, 0.9647, 0.9581, 0.9647, 0.9595, 0.963, 0.9595, 0.963, 0.9817, 0.9701, 0.9809, 0.9701, 0.9809, 0.983, 0.9817, 0.983, 0.9809, 0.9701, 0.98, 0.9701, 0.98, 0.983, 0.9809, 0.983, 0.98, 0.9701, 0.9792, 0.9701, 0.9792, 0.983, 0.98, 0.983, 0.9792, 0.9701, 0.9784, 0.9701, 0.9784, 0.983, 0.9792, 0.983, 0.9784, 0.9701, 0.9776, 0.9701, 0.9776, 0.983, 0.9784, 0.983, 0.9776, 0.9701, 0.9768, 0.9701, 0.9768, 0.983, 0.9776, 0.983, 0.9768, 0.9701, 0.976, 0.9701, 0.976, 0.983, 0.9768, 0.983, 0.976, 0.9701, 0.9752, 0.9701, 0.9752, 0.983, 0.976, 0.983, 0.9752, 0.9701, 0.9744, 0.9701, 0.9744, 0.983, 0.9752, 0.983, 0.9744, 0.9701, 0.9736, 0.9701, 0.9736, 0.983, 0.9744, 0.983, 0.9736, 0.9701, 0.9728, 0.9701, 0.9728, 0.983, 0.9736, 0.983, 0.9728, 0.9701, 0.972, 0.9701, 0.972, 0.983, 0.9728, 0.983, 0.972, 0.9701, 0.9712, 0.9701, 0.9712, 0.983, 0.972, 0.983, 0.9712, 0.9701, 0.9704, 0.9701, 0.9704, 0.983, 0.9712, 0.983, 0.9704, 0.9701, 0.9696, 0.9701, 0.9696, 0.983, 0.9704, 0.983, 0.9696, 0.9701, 0.9687, 0.9701, 0.9687, 0.983, 0.9696, 0.983, 0.9687, 0.9701, 0.9679, 0.9701, 0.9679, 0.983, 0.9687, 0.983, 0.9679, 0.9701, 0.9671, 0.9701, 0.9671, 0.983, 0.9679, 0.983, 0.9671, 0.9701, 0.9663, 0.9701, 0.9663, 0.983, 0.9671, 0.983, 0.9663, 0.9701, 0.9655, 0.9701, 0.9655, 0.983, 0.9663, 0.983, 0.9655, 0.9701, 0.9647, 0.9701, 0.9647, 0.983, 0.9655, 0.983, 0.9647, 0.9701, 0.9639, 0.9701, 0.9639, 0.983, 0.9647, 0.983, 0.9639, 0.9701, 0.9631, 0.9701, 0.9631, 0.983, 0.9639, 0.983, 0.9631, 0.9701, 0.9623, 0.9701, 0.9623, 0.983, 0.9631, 0.983, 0.9623, 0.9701, 0.9615, 0.9701, 0.9615, 0.983, 0.9623, 0.983, 0.9615, 0.9701, 0.9607, 0.9701, 0.9607, 0.983, 0.9615, 0.983, 0.9607, 0.9701, 0.9599, 0.9701, 0.9599, 0.983, 0.9607, 0.983, 0.9599, 0.9701, 0.9591, 0.9701, 0.9591, 0.983, 0.9599, 0.983, 0.9591, 0.9701, 0.9583, 0.9701, 0.9583, 0.983, 0.9591, 0.983, 0.9583, 0.9701, 0.9575, 0.9701, 0.9575, 0.983, 0.9583, 0.983, 0.9794, 0.9712, 0.9794, 0.9712, 0.9792, 0.9735, 0.9792, 0.9735, 0.9575, 0.9701, 0.9566, 0.9701, 0.9566, 0.983, 0.9575, 0.983, 0.9566, 0.9701, 0.9558, 0.9701, 0.9558, 0.983, 0.9566, 0.983, 0.9686, 0.9767, 0.9662, 0.9765, 0.9639, 0.9758, 0.9619, 0.9747, 0.96, 0.9732, 0.9585, 0.9714, 0.9574, 0.9693, 0.9567, 0.967, 0.9565, 0.9646, 0.9567, 0.9623, 0.9574, 0.96, 0.9585, 0.9579, 0.96, 0.9561, 0.9619, 0.9546, 0.9639, 0.9535, 0.9662, 0.9528, 0.9686, 0.9525, 0.9709, 0.9528, 0.9732, 0.9535, 0.9753, 0.9546, 0.9771, 0.9561, 0.9786, 0.9579, 0.9798, 0.96, 0.9804, 0.9623, 0.9807, 0.9646, 0.9804, 0.967, 0.9798, 0.9693, 0.9786, 0.9714, 0.9771, 0.9732, 0.9753, 0.9747, 0.9732, 0.9758, 0.9709, 0.9765, 0.9678, 0.9829, 0.9678, 0.985, 0.9704, 0.9847, 0.97, 0.9826, 0.97, 0.9826, 0.9704, 0.9847, 0.973, 0.9839, 0.9722, 0.982, 0.9722, 0.982, 0.973, 0.9839, 0.9754, 0.9826, 0.9742, 0.9809, 0.9742, 0.9809, 0.9754, 0.9826, 0.9775, 0.9809, 0.976, 0.9794, 0.976, 0.9794, 0.9775, 0.9809, 0.9792, 0.9788, 0.9775, 0.9777, 0.9775, 0.9777, 0.9792, 0.9788, 0.9805, 0.9765, 0.9785, 0.9757, 0.9785, 0.9757, 0.9805, 0.9765, 0.9813, 0.9739, 0.9792, 0.9735, 0.9792, 0.9735, 0.9813, 0.9739, 0.9815, 0.9712, 0.9794, 0.9712, 0.9794, 0.9712, 0.9815, 0.9712, 0.9813, 0.9685, 0.9792, 0.9689, 0.9792, 0.9689, 0.9813, 0.9685, 0.9805, 0.9659, 0.9785, 0.9667, 0.9785, 0.9667, 0.9805, 0.9659, 0.9792, 0.9635, 0.9775, 0.9647, 0.9775, 0.9647, 0.9792, 0.9635, 0.9775, 0.9615, 0.976, 0.963, 0.976, 0.963, 0.9775, 0.9615, 0.9754, 0.9598, 0.9742, 0.9615, 0.9742, 0.9615, 0.9754, 0.9598, 0.973, 0.9585, 0.9722, 0.9604, 0.9722, 0.9604, 0.973, 0.9585, 0.9704, 0.9577, 0.97, 0.9598, 0.97, 0.9598, 0.9704, 0.9577, 0.9678, 0.9574, 0.9678, 0.9595, 0.9678, 0.9595, 0.9678, 0.9574, 0.9651, 0.9577, 0.9655, 0.9598, 0.9655, 0.9598, 0.9651, 0.9577, 0.9625, 0.9585, 0.9633, 0.9604, 0.9633, 0.9604, 0.9625, 0.9585, 0.9601, 0.9598, 0.9613, 0.9615, 0.9613, 0.9615, 0.9601, 0.9598, 0.958, 0.9615, 0.9595, 0.963, 0.9595, 0.963, 0.958, 0.9615, 0.9563, 0.9635, 0.9581, 0.9647, 0.9581, 0.9647, 0.9563, 0.9635, 0.955, 0.9659, 0.957, 0.9667, 0.957, 0.9667, 0.955, 0.9659, 0.9543, 0.9685, 0.9563, 0.9689, 0.9563, 0.9689, 0.9543, 0.9685, 0.954, 0.9712, 0.9561, 0.9712, 0.9561, 0.9712, 0.954, 0.9712, 0.9543, 0.9739, 0.9563, 0.9735, 0.9563, 0.9735, 0.9543, 0.9739, 0.955, 0.9765, 0.957, 0.9757, 0.957, 0.9757, 0.955, 0.9765, 0.9563, 0.9788, 0.9581, 0.9777, 0.9581, 0.9777, 0.9563, 0.9788, 0.958, 0.9809, 0.9595, 0.9794, 0.9681, 0.9633, 0.9571, 0.9742, 0.9724, 0.9868, 0.981, 0.9739, 0.9613, 0.9809, 0.9601, 0.9826, 0.9625, 0.9839, 0.9633, 0.982, 0.9633, 0.982, 0.9625, 0.9839, 0.9651, 0.9847, 0.9655, 0.9826, 0.9655, 0.9826, 0.9651, 0.9847, 0.9678, 0.985, 0.9678, 0.9829, 0.9628, 0.3996, 0.9635, 0.3994, 0.9641, 0.3991, 0.9646, 0.3987, 0.965, 0.3981, 0.9654, 0.3975, 0.9656, 0.3969, 0.9656, 0.3962, 0.9656, 0.3955, 0.9654, 0.3948, 0.965, 0.3942, 0.9646, 0.3937, 0.9641, 0.3933, 0.9635, 0.3929, 0.9628, 0.3927, 0.9621, 0.3927, 0.9614, 0.3927, 0.9608, 0.3929, 0.9602, 0.3933, 0.9596, 0.3937, 0.9592, 0.3942, 0.9589, 0.3948, 0.9587, 0.3955, 0.9586, 0.3962, 0.9587, 0.3969, 0.9589, 0.3975, 0.9592, 0.3981, 0.9596, 0.3987, 0.9602, 0.3991, 0.9608, 0.3994, 0.9614, 0.3996, 0.9621, 0.3997, 0.957, 0.9667, 0.957, 0.9667, 0.9581, 0.9647, 0.9581, 0.9647, 0.9792, 0.9689, 0.9792, 0.9689, 0.9794, 0.9712, 0.9794, 0.9712, 0.9563, 0.9689, 0.9563, 0.9689, 0.957, 0.9667, 0.957, 0.9667, 0.9785, 0.9667, 0.9785, 0.9667, 0.9792, 0.9689, 0.9792, 0.9689, 0.9561, 0.9712, 0.9561, 0.9712, 0.9563, 0.9689, 0.9563, 0.9689, 0.9775, 0.9647, 0.9775, 0.9647, 0.9785, 0.9667, 0.9785, 0.9667, 0.9563, 0.9735, 0.9563, 0.9735, 0.9561, 0.9712, 0.9561, 0.9712, 0.976, 0.963, 0.976, 0.963, 0.9775, 0.9647, 0.9775, 0.9647, 0.957, 0.9757, 0.957, 0.9757, 0.9563, 0.9735, 0.9563, 0.9735, 0.9742, 0.9615, 0.9742, 0.9615, 0.976, 0.963, 0.976, 0.963, 0.9581, 0.9777, 0.9581, 0.9777, 0.957, 0.9757, 0.957, 0.9757, 0.9722, 0.9604, 0.9722, 0.9604, 0.9742, 0.9615, 0.9742, 0.9615, 0.97, 0.9826, 0.97, 0.9826, 0.9678, 0.9829, 0.9678, 0.9829, 0.9595, 0.9794, 0.9595, 0.9794, 0.9581, 0.9777, 0.9581, 0.9777, 0.97, 0.9598, 0.97, 0.9598, 0.9722, 0.9604, 0.9722, 0.9604, 0.9722, 0.982, 0.9722, 0.982, 0.97, 0.9826, 0.97, 0.9826, 0.9613, 0.9809, 0.9613, 0.9809, 0.9595, 0.9794, 0.9595, 0.9794, 0.9678, 0.9595, 0.9678, 0.9595, 0.97, 0.9598, 0.97, 0.9598, 0.9742, 0.9809, 0.9742, 0.9809, 0.9722, 0.982, 0.9722, 0.982, 0.9633, 0.982, 0.9633, 0.982, 0.9613, 0.9809, 0.9613, 0.9809, 0.9655, 0.9598, 0.9655, 0.9598, 0.9678, 0.9595, 0.9678, 0.9595, 0.976, 0.9794, 0.976, 0.9794, 0.9742, 0.9809, 0.9742, 0.9809, 0.9655, 0.9826, 0.9655, 0.9826, 0.9633, 0.982, 0.9633, 0.982, 0.9633, 0.9604, 0.9633, 0.9604, 0.9655, 0.9598, 0.9655, 0.9598, 0.9775, 0.9777, 0.9775, 0.9777, 0.976, 0.9794, 0.976, 0.9794, 0.9678, 0.9829, 0.9678, 0.9829, 0.9655, 0.9826, 0.9655, 0.9826, 0.9613, 0.9615, 0.9613, 0.9615, 0.9633, 0.9604, 0.9633, 0.9604, 0.9785, 0.9757, 0.9785, 0.9757, 0.9775, 0.9777, 0.9775, 0.9777, 0.9595, 0.963, 0.9595, 0.963, 0.9613, 0.9615, 0.9613, 0.9615, 0.9792, 0.9735, 0.9792, 0.9735, 0.9785, 0.9757, 0.9785, 0.9757, 0.9581, 0.9647, 0.9581, 0.9647, 0.9595, 0.963, 0.9595, 0.963, 0.9817, 0.9701, 0.9817, 0.983, 0.9809, 0.983, 0.9809, 0.9701, 0.9809, 0.9701, 0.9809, 0.983, 0.98, 0.983, 0.98, 0.9701, 0.98, 0.9701, 0.98, 0.983, 0.9792, 0.983, 0.9792, 0.9701, 0.9792, 0.9701, 0.9792, 0.983, 0.9784, 0.983, 0.9784, 0.9701, 0.9784, 0.9701, 0.9784, 0.983, 0.9776, 0.983, 0.9776, 0.9701, 0.9776, 0.9701, 0.9776, 0.983, 0.9768, 0.983, 0.9768, 0.9701, 0.9768, 0.9701, 0.9768, 0.983, 0.976, 0.983, 0.976, 0.9701, 0.976, 0.9701, 0.976, 0.983, 0.9752, 0.983, 0.9752, 0.9701, 0.9752, 0.9701, 0.9752, 0.983, 0.9744, 0.983, 0.9744, 0.9701, 0.9744, 0.9701, 0.9744, 0.983, 0.9736, 0.983, 0.9736, 0.9701, 0.9736, 0.9701, 0.9736, 0.983, 0.9728, 0.983, 0.9728, 0.9701, 0.9728, 0.9701, 0.9728, 0.983, 0.972, 0.983, 0.972, 0.9701, 0.972, 0.9701, 0.972, 0.983, 0.9712, 0.983, 0.9712, 0.9701, 0.9712, 0.9701, 0.9712, 0.983, 0.9704, 0.983, 0.9704, 0.9701, 0.9704, 0.9701, 0.9704, 0.983, 0.9696, 0.983, 0.9696, 0.9701, 0.9696, 0.9701, 0.9696, 0.983, 0.9687, 0.983, 0.9687, 0.9701, 0.9687, 0.9701, 0.9687, 0.983, 0.9679, 0.983, 0.9679, 0.9701, 0.9679, 0.9701, 0.9679, 0.983, 0.9671, 0.983, 0.9671, 0.9701, 0.9671, 0.9701, 0.9671, 0.983, 0.9663, 0.983, 0.9663, 0.9701, 0.9663, 0.9701, 0.9663, 0.983, 0.9655, 0.983, 0.9655, 0.9701, 0.9655, 0.9701, 0.9655, 0.983, 0.9647, 0.983, 0.9647, 0.9701, 0.9647, 0.9701, 0.9647, 0.983, 0.9639, 0.983, 0.9639, 0.9701, 0.9639, 0.9701, 0.9639, 0.983, 0.9631, 0.983, 0.9631, 0.9701, 0.9631, 0.9701, 0.9631, 0.983, 0.9623, 0.983, 0.9623, 0.9701, 0.9623, 0.9701, 0.9623, 0.983, 0.9615, 0.983, 0.9615, 0.9701, 0.9615, 0.9701, 0.9615, 0.983, 0.9607, 0.983, 0.9607, 0.9701, 0.9607, 0.9701, 0.9607, 0.983, 0.9599, 0.983, 0.9599, 0.9701, 0.9599, 0.9701, 0.9599, 0.983, 0.9591, 0.983, 0.9591, 0.9701, 0.9591, 0.9701, 0.9591, 0.983, 0.9583, 0.983, 0.9583, 0.9701, 0.9583, 0.9701, 0.9583, 0.983, 0.9575, 0.983, 0.9575, 0.9701, 0.9794, 0.9712, 0.9792, 0.9735, 0.9792, 0.9735, 0.9794, 0.9712, 0.9575, 0.9701, 0.9575, 0.983, 0.9566, 0.983, 0.9566, 0.9701, 0.9566, 0.9701, 0.9566, 0.983, 0.9558, 0.983, 0.9558, 0.9701, 0.9686, 0.9767, 0.9709, 0.9765, 0.9732, 0.9758, 0.9753, 0.9747, 0.9771, 0.9732, 0.9786, 0.9714, 0.9798, 0.9693, 0.9804, 0.967, 0.9807, 0.9646, 0.9804, 0.9623, 0.9798, 0.96, 0.9786, 0.9579, 0.9771, 0.9561, 0.9753, 0.9546, 0.9732, 0.9535, 0.9709, 0.9528, 0.9686, 0.9525, 0.9662, 0.9528, 0.9639, 0.9535, 0.9619, 0.9546, 0.96, 0.9561, 0.9585, 0.9579, 0.9574, 0.96, 0.9567, 0.9623, 0.9565, 0.9646, 0.9567, 0.967, 0.9574, 0.9693, 0.9585, 0.9714, 0.96, 0.9732, 0.9619, 0.9747, 0.9639, 0.9758, 0.9662, 0.9765, 0.9678, 0.9829, 0.97, 0.9826, 0.9704, 0.9847, 0.9678, 0.985, 0.97, 0.9826, 0.9722, 0.982, 0.973, 0.9839, 0.9704, 0.9847, 0.9722, 0.982, 0.9742, 0.9809, 0.9754, 0.9826, 0.973, 0.9839, 0.9742, 0.9809, 0.976, 0.9794, 0.9775, 0.9809, 0.9754, 0.9826, 0.976, 0.9794, 0.9775, 0.9777, 0.9792, 0.9788, 0.9775, 0.9809, 0.9775, 0.9777, 0.9785, 0.9757, 0.9805, 0.9765, 0.9792, 0.9788, 0.9785, 0.9757, 0.9792, 0.9735, 0.9813, 0.9739, 0.9805, 0.9765, 0.9792, 0.9735, 0.9794, 0.9712, 0.9815, 0.9712, 0.9813, 0.9739, 0.9794, 0.9712, 0.9792, 0.9689, 0.9813, 0.9685, 0.9815, 0.9712, 0.9792, 0.9689, 0.9785, 0.9667, 0.9805, 0.9659, 0.9813, 0.9685, 0.9785, 0.9667, 0.9775, 0.9647, 0.9792, 0.9635, 0.9805, 0.9659, 0.9775, 0.9647, 0.976, 0.963, 0.9775, 0.9615, 0.9792, 0.9635, 0.976, 0.963, 0.9742, 0.9615, 0.9754, 0.9598, 0.9775, 0.9615, 0.9742, 0.9615, 0.9722, 0.9604, 0.973, 0.9585, 0.9754, 0.9598, 0.9722, 0.9604, 0.97, 0.9598, 0.9704, 0.9577, 0.973, 0.9585, 0.97, 0.9598, 0.9678, 0.9595, 0.9678, 0.9574, 0.9704, 0.9577, 0.9678, 0.9595, 0.9655, 0.9598, 0.9651, 0.9577, 0.9678, 0.9574, 0.9655, 0.9598, 0.9633, 0.9604, 0.9625, 0.9585, 0.9651, 0.9577, 0.9633, 0.9604, 0.9613, 0.9615, 0.9601, 0.9598, 0.9625, 0.9585, 0.9613, 0.9615, 0.9595, 0.963, 0.958, 0.9615, 0.9601, 0.9598, 0.9595, 0.963, 0.9581, 0.9647, 0.9563, 0.9635, 0.958, 0.9615, 0.9581, 0.9647, 0.957, 0.9667, 0.955, 0.9659, 0.9563, 0.9635, 0.957, 0.9667, 0.9563, 0.9689, 0.9543, 0.9685, 0.955, 0.9659, 0.9563, 0.9689, 0.9561, 0.9712, 0.954, 0.9712, 0.9543, 0.9685, 0.9561, 0.9712, 0.9563, 0.9735, 0.9543, 0.9739, 0.954, 0.9712, 0.9563, 0.9735, 0.957, 0.9757, 0.955, 0.9765, 0.9543, 0.9739, 0.957, 0.9757, 0.9581, 0.9777, 0.9563, 0.9788, 0.955, 0.9765, 0.9581, 0.9777, 0.9595, 0.9794, 0.958, 0.9809, 0.9563, 0.9788, 0.9681, 0.9633, 0.981, 0.9739, 0.9724, 0.9868, 0.9571, 0.9742, 0.9613, 0.9809, 0.9633, 0.982, 0.9625, 0.9839, 0.9601, 0.9826, 0.9633, 0.982, 0.9655, 0.9826, 0.9651, 0.9847, 0.9625, 0.9839, 0.9655, 0.9826, 0.9678, 0.9829, 0.9678, 0.985, 0.9651, 0.9847, 0.9628, 0.3996, 0.9621, 0.3997, 0.9614, 0.3996, 0.9608, 0.3994, 0.9602, 0.3991, 0.9596, 0.3987, 0.9592, 0.3981, 0.9589, 0.3975, 0.9587, 0.3969, 0.9586, 0.3962, 0.9587, 0.3955, 0.9589, 0.3948, 0.9592, 0.3942, 0.9596, 0.3937, 0.9602, 0.3933, 0.9608, 0.3929, 0.9614, 0.3927, 0.9621, 0.3927, 0.9628, 0.3927, 0.9635, 0.3929, 0.9641, 0.3933, 0.9646, 0.3937, 0.965, 0.3942, 0.9654, 0.3948, 0.9656, 0.3955, 0.9656, 0.3962, 0.9656, 0.3969, 0.9654, 0.3975, 0.965, 0.3981, 0.9646, 0.3987, 0.9641, 0.3991, 0.9635, 0.3994, 0.957, 0.9667, 0.9581, 0.9647, 0.9581, 0.9647, 0.957, 0.9667, 0.9792, 0.9689, 0.9794, 0.9712, 0.9794, 0.9712, 0.9792, 0.9689, 0.9563, 0.9689, 0.957, 0.9667, 0.957, 0.9667, 0.9563, 0.9689, 0.9785, 0.9667, 0.9792, 0.9689, 0.9792, 0.9689, 0.9785, 0.9667, 0.9561, 0.9712, 0.9563, 0.9689, 0.9563, 0.9689, 0.9561, 0.9712, 0.9775, 0.9647, 0.9785, 0.9667, 0.9785, 0.9667, 0.9775, 0.9647, 0.9563, 0.9735, 0.9561, 0.9712, 0.9561, 0.9712, 0.9563, 0.9735, 0.976, 0.963, 0.9775, 0.9647, 0.9775, 0.9647, 0.976, 0.963, 0.957, 0.9757, 0.9563, 0.9735, 0.9563, 0.9735, 0.957, 0.9757, 0.9742, 0.9615, 0.976, 0.963, 0.976, 0.963, 0.9742, 0.9615, 0.9581, 0.9777, 0.957, 0.9757, 0.957, 0.9757, 0.9581, 0.9777, 0.9722, 0.9604, 0.9742, 0.9615, 0.9742, 0.9615, 0.9722, 0.9604, 0.97, 0.9826, 0.9678, 0.9829, 0.9678, 0.9829, 0.97, 0.9826, 0.9595, 0.9794, 0.9581, 0.9777, 0.9581, 0.9777, 0.9595, 0.9794, 0.97, 0.9598, 0.9722, 0.9604, 0.9722, 0.9604, 0.97, 0.9598, 0.9722, 0.982, 0.97, 0.9826, 0.97, 0.9826, 0.9722, 0.982, 0.9613, 0.9809, 0.9595, 0.9794, 0.9595, 0.9794, 0.9613, 0.9809, 0.9678, 0.9595, 0.97, 0.9598, 0.97, 0.9598, 0.9678, 0.9595, 0.9742, 0.9809, 0.9722, 0.982, 0.9722, 0.982, 0.9742, 0.9809, 0.9633, 0.982, 0.9613, 0.9809, 0.9613, 0.9809, 0.9633, 0.982, 0.9655, 0.9598, 0.9678, 0.9595, 0.9678, 0.9595, 0.9655, 0.9598, 0.976, 0.9794, 0.9742, 0.9809, 0.9742, 0.9809, 0.976, 0.9794, 0.9655, 0.9826, 0.9633, 0.982, 0.9633, 0.982, 0.9655, 0.9826, 0.9633, 0.9604, 0.9655, 0.9598, 0.9655, 0.9598, 0.9633, 0.9604, 0.9775, 0.9777, 0.976, 0.9794, 0.976, 0.9794, 0.9775, 0.9777, 0.9678, 0.9829, 0.9655, 0.9826, 0.9655, 0.9826, 0.9678, 0.9829, 0.9613, 0.9615, 0.9633, 0.9604, 0.9633, 0.9604, 0.9613, 0.9615, 0.9785, 0.9757, 0.9775, 0.9777, 0.9775, 0.9777, 0.9785, 0.9757, 0.9595, 0.963, 0.9613, 0.9615, 0.9613, 0.9615, 0.9595, 0.963, 0.9792, 0.9735, 0.9785, 0.9757, 0.9785, 0.9757, 0.9792, 0.9735, 0.9581, 0.9647, 0.9595, 0.963, 0.9595, 0.963, 0.9581, 0.9647])
me_cylinder_002.materials.append(mat_material)
me_cylinder_002.use_remesh_preserve_volume = False
me_cylinder_002.use_remesh_preserve_attributes = False
me_cylinder_002.use_mirror_vertex_groups = False
me_cylinder_002.update()

# ---- objects
ob_car1 = bpy.data.objects.new('Car1', me_cube)
ob_tire = bpy.data.objects.new('tIRE', me_cylinder_002)

# ---- transforms, parenting, visibility, modifiers, constraints
ob_car1.location = (0.0, 0.0, 0.0)
ob_car1.lock_rotations_4d = False
ob_car1.empty_display_type = 'ARROWS'
ob_car1.lineart.crease_threshold = 0.0
ob_tire.location = (0.0, 0.0, 0.0)
ob_tire.lineart.crease_threshold = 0.0

# ---- collection membership
col_collection.objects.link(ob_car1)
col_collection.objects.link(ob_tire)

# ---- scene / render settings (as saved in the file)
scene.frame_start = 1; scene.frame_end = 250; scene.frame_set(0)
scene.render.engine = 'BLENDER_EEVEE_NEXT'
scene.cycles.use_denoising = False
scene.cycles.samples = 128
scene.cycles.sampling_pattern = 'TABULATED_SOBOL'
scene.cycles.use_adaptive_sampling = False
scene.cycles.use_light_tree = False
scene.view_settings.view_transform = 'Filmic'
bpy.context.view_layer.update()

# ---- added for rendering (the .blend has no active camera and no usable light): camera, sun
cam_auto = bpy.data.cameras.new('AutoCamera')
cam_auto.lens = 50.0
cam_auto.sensor_width = 36.0
cam_auto.clip_end = 1000.0
ob_auto_camera = bpy.data.objects.new('AutoCamera', cam_auto)
scene.collection.objects.link(ob_auto_camera)
ob_auto_camera.location = (8.45197, -9.57194, 6.75346)
ob_auto_camera.rotation_euler = (1.09748, -7.21219e-08, 0.694738)
scene.camera = ob_auto_camera
light_auto_sun = bpy.data.lights.new('AutoSun', 'SUN')
light_auto_sun.energy = 3.0
light_auto_sun.angle = 0.0523599
ob_auto_sun = bpy.data.objects.new('AutoSun', light_auto_sun)
scene.collection.objects.link(ob_auto_sun)
ob_auto_sun.rotation_euler = (0.872665, 0.174533, 0.523599)
bpy.context.view_layer.update()
